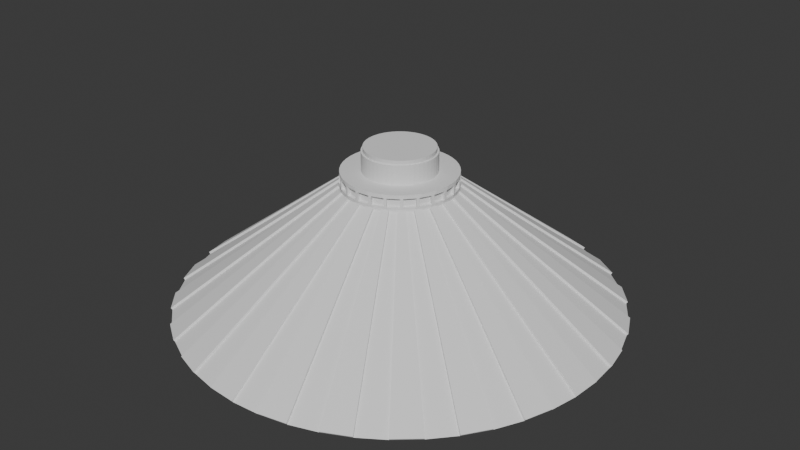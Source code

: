 # Source: baseMonumento.blend  (saved by Blender 4.2.66; exported with 4.5.12 LTS)
import bpy
from mathutils import Matrix  # noqa: F401  (used for matrix-valued properties, if any)

bpy.ops.wm.read_factory_settings(use_empty=True)
scene = bpy.context.scene
scene.name = 'Scene'

# ---- collections
col_collection = bpy.data.collections.new('Collection'); scene.collection.children.link(col_collection)

# ---- world
world_world = bpy.data.worlds.new('World'); scene.world = world_world
world_world.use_nodes = True; world_world.node_tree.nodes.clear()
_N = world_world.node_tree.nodes; _L = world_world.node_tree.links
n0 = _N.new('ShaderNodeOutputWorld'); n0.name = 'World Output'; n0.location = (300, 300)
n1 = _N.new('ShaderNodeBackground'); n1.name = 'Background'; n1.location = (10, 300)
n1.inputs[0].default_value = (0.05088, 0.05088, 0.05088, 1.0)
_L.new(n1.outputs[0], n0.inputs[0])
n0.is_active_output = True
world_world.color = (0.05088, 0.05088, 0.05088)
world_world.sun_shadow_jitter_overblur = 0.0

# ---- meshes
me_cylinder = bpy.data.meshes.new('Cylinder')
me_cylinder.from_pydata([(2.495e-09, 3.919, 0.01959), (0.0, 1.0, 2.211), (0.5116, 3.886, 0.01959), (0.1305, 0.9914, 2.211), (1.014, 3.786, 0.01959), (0.2588, 0.9659, 2.211), (1.5, 3.621, 0.01959), (0.3827, 0.9239, 2.211), (1.96, 3.394, 0.01959), (0.5, 0.866, 2.211), (2.386, 3.109, 0.01959), (0.6088, 0.7934, 2.211), (2.771, 2.771, 0.01959), (0.7071, 0.7071, 2.211), (3.109, 2.386, 0.01959), (0.7934, 0.6088, 2.211), (3.394, 1.96, 0.01959), (0.866, 0.5, 2.211), (3.621, 1.5, 0.01959), (0.9239, 0.3827, 2.211), (3.786, 1.014, 0.01959), (0.9659, 0.2588, 2.211), (3.886, 0.5116, 0.01959), (0.9914, 0.1305, 2.211), (3.919, -4.035e-08, 0.01959), (1.0, 0.0, 2.211), (3.886, -0.5116, 0.01959), (0.9914, -0.1305, 2.211), (3.786, -1.014, 0.01959), (0.9659, -0.2588, 2.211), (3.621, -1.5, 0.01959), (0.9239, -0.3827, 2.211), (3.394, -1.96, 0.01959), (0.866, -0.5, 2.211), (3.109, -2.386, 0.01959), (0.7934, -0.6088, 2.211), (2.771, -2.771, 0.01959), (0.7071, -0.7071, 2.211), (2.386, -3.109, 0.01959), (0.6088, -0.7934, 2.211), (1.96, -3.394, 0.01959), (0.5, -0.866, 2.211), (1.5, -3.621, 0.01959), (0.3827, -0.9239, 2.211), (1.014, -3.786, 0.01959), (0.2588, -0.9659, 2.211), (0.5116, -3.886, 0.01959), (0.1305, -0.9914, 2.211), (2.495e-09, -3.919, 0.01959), (0.0, -1.0, 2.211), (-0.5116, -3.886, 0.01959), (-0.1305, -0.9914, 2.211), (-1.014, -3.786, 0.01959), (-0.2588, -0.9659, 2.211), (-1.5, -3.621, 0.01959), (-0.3827, -0.9239, 2.211), (-1.96, -3.394, 0.01959), (-0.5, -0.866, 2.211), (-2.386, -3.109, 0.01959), (-0.6088, -0.7934, 2.211), (-2.771, -2.771, 0.01959), (-0.7071, -0.7071, 2.211), (-3.109, -2.386, 0.01959), (-0.7934, -0.6088, 2.211), (-3.394, -1.96, 0.01959), (-0.866, -0.5, 2.211), (-3.621, -1.5, 0.01959), (-0.9239, -0.3827, 2.211), (-3.786, -1.014, 0.01959), (-0.9659, -0.2588, 2.211), (-3.886, -0.5116, 0.01959), (-0.9914, -0.1305, 2.211), (-3.919, -4.035e-08, 0.01959), (-1.0, 0.0, 2.211), (-3.886, 0.5116, 0.01959), (-0.9914, 0.1305, 2.211), (-3.786, 1.014, 0.01959), (-0.9659, 0.2588, 2.211), (-3.621, 1.5, 0.01959), (-0.9239, 0.3827, 2.211), (-3.394, 1.96, 0.01959), (-0.866, 0.5, 2.211), (-3.109, 2.386, 0.01959), (-0.7934, 0.6088, 2.211), (-2.771, 2.771, 0.01959), (-0.7071, 0.7071, 2.211), (-2.386, 3.109, 0.01959), (-0.6088, 0.7934, 2.211), (-1.96, 3.394, 0.01959), (-0.5, 0.866, 2.211), (-1.5, 3.621, 0.01959), (-0.3827, 0.9239, 2.211), (-1.014, 3.786, 0.01959), (-0.2588, 0.9659, 2.211), (-0.5116, 3.886, 0.01959), (-0.1305, 0.9914, 2.211), (0.08395, 0.6377, 2.499), (0.0, 0.6432, 2.499), (0.1665, 0.6212, 2.499), (0.2461, 0.5942, 2.499), (0.3216, 0.557, 2.499), (0.3915, 0.5103, 2.499), (0.4548, 0.4548, 2.499), (0.5103, 0.3915, 2.499), (0.557, 0.3216, 2.499), (0.5942, 0.2461, 2.499), (0.6212, 0.1665, 2.499), (0.6377, 0.08395, 2.499), (0.6432, 0.0, 2.499), (0.6377, -0.08395, 2.499), (0.6212, -0.1665, 2.499), (0.5942, -0.2461, 2.499), (0.557, -0.3216, 2.499), (0.5103, -0.3915, 2.499), (0.4548, -0.4548, 2.499), (0.3915, -0.5103, 2.499), (0.3216, -0.557, 2.499), (0.2461, -0.5942, 2.499), (0.1665, -0.6212, 2.499), (0.08395, -0.6377, 2.499), (0.0, -0.6432, 2.499), (-0.08395, -0.6377, 2.499), (-0.1665, -0.6212, 2.499), (-0.2461, -0.5942, 2.499), (-0.3216, -0.557, 2.499), (-0.3915, -0.5103, 2.499), (-0.4548, -0.4548, 2.499), (-0.5103, -0.3915, 2.499), (-0.557, -0.3216, 2.499), (-0.5942, -0.2461, 2.499), (-0.6212, -0.1665, 2.499), (-0.6377, -0.08395, 2.499), (-0.6432, 0.0, 2.499), (-0.6377, 0.08395, 2.499), (-0.6212, 0.1665, 2.499), (-0.5942, 0.2461, 2.499), (-0.557, 0.3216, 2.499), (-0.5103, 0.3915, 2.499), (-0.4548, 0.4548, 2.499), (-0.3915, 0.5103, 2.499), (-0.3216, 0.557, 2.499), (-0.2461, 0.5942, 2.499), (-0.1665, 0.6212, 2.499), (-0.08395, 0.6377, 2.499), (0.1305, 0.9914, 2.499), (0.0, 1.0, 2.499), (0.2588, 0.9659, 2.499), (0.3827, 0.9239, 2.499), (0.5, 0.866, 2.499), (0.6088, 0.7934, 2.499), (0.7071, 0.7071, 2.499), (0.7934, 0.6088, 2.499), (0.866, 0.5, 2.499), (0.9239, 0.3827, 2.499), (0.9659, 0.2588, 2.499), (0.9914, 0.1305, 2.499), (1.0, 0.0, 2.499), (0.9914, -0.1305, 2.499), (0.9659, -0.2588, 2.499), (0.9239, -0.3827, 2.499), (0.866, -0.5, 2.499), (0.7934, -0.6088, 2.499), (0.7071, -0.7071, 2.499), (0.6088, -0.7934, 2.499), (0.5, -0.866, 2.499), (0.3827, -0.9239, 2.499), (0.2588, -0.9659, 2.499), (0.1305, -0.9914, 2.499), (0.0, -1.0, 2.499), (-0.1305, -0.9914, 2.499), (-0.2588, -0.9659, 2.499), (-0.3827, -0.9239, 2.499), (-0.5, -0.866, 2.499), (-0.6088, -0.7934, 2.499), (-0.7071, -0.7071, 2.499), (-0.7934, -0.6088, 2.499), (-0.866, -0.5, 2.499), (-0.9239, -0.3827, 2.499), (-0.9659, -0.2588, 2.499), (-0.9914, -0.1305, 2.499), (-1.0, 0.0, 2.499), (-0.9914, 0.1305, 2.499), (-0.9659, 0.2588, 2.499), (-0.9239, 0.3827, 2.499), (-0.866, 0.5, 2.499), (-0.7934, 0.6088, 2.499), (-0.7071, 0.7071, 2.499), (-0.6088, 0.7934, 2.499), (-0.5, 0.866, 2.499), (-0.3827, 0.9239, 2.499), (-0.2588, 0.9659, 2.499), (-0.1305, 0.9914, 2.499), (0.07987, 0.6067, 2.842), (-2.476e-08, 0.6119, 2.842), (0.1584, 0.5911, 2.842), (0.2342, 0.5653, 2.842), (0.306, 0.5299, 2.842), (0.3725, 0.4855, 2.842), (0.4327, 0.4327, 2.842), (0.4855, 0.3725, 2.842), (0.5299, 0.306, 2.842), (0.5653, 0.2342, 2.842), (0.5911, 0.1584, 2.842), (0.6067, 0.07987, 2.842), (0.6119, 1.166e-10, 2.842), (0.6067, -0.07987, 2.842), (0.5911, -0.1584, 2.842), (0.5653, -0.2342, 2.842), (0.5299, -0.306, 2.842), (0.4855, -0.3725, 2.842), (0.4327, -0.4327, 2.842), (0.3725, -0.4855, 2.842), (0.306, -0.5299, 2.842), (0.2342, -0.5653, 2.842), (0.1584, -0.5911, 2.842), (0.07987, -0.6067, 2.842), (-2.453e-08, -0.6119, 2.842), (-0.07987, -0.6067, 2.842), (-0.1584, -0.5911, 2.842), (-0.2342, -0.5653, 2.842), (-0.306, -0.5299, 2.842), (-0.3725, -0.4855, 2.842), (-0.4327, -0.4327, 2.842), (-0.4855, -0.3725, 2.842), (-0.5299, -0.306, 2.842), (-0.5653, -0.2342, 2.842), (-0.5911, -0.1584, 2.842), (-0.6067, -0.07987, 2.842), (-0.6119, -1.166e-10, 2.842), (-0.6067, 0.07987, 2.842), (-0.5911, 0.1584, 2.842), (-0.5653, 0.2342, 2.842), (-0.5299, 0.306, 2.842), (-0.4855, 0.3725, 2.842), (-0.4327, 0.4327, 2.842), (-0.3725, 0.4855, 2.842), (-0.306, 0.5299, 2.842), (-0.2342, 0.5653, 2.842), (-0.1584, 0.5911, 2.842), (-0.07987, 0.6067, 2.842), (0.001594, 3.944, 0.05199), (0.5132, 3.91, 0.05199), (0.1321, 1.016, 2.243), (0.001594, 1.024, 2.243), (0.2667, 0.989, 2.243), (1.022, 3.809, 0.05199), (1.508, 3.644, 0.05199), (0.3905, 0.947, 2.243), (0.5135, 0.8863, 2.243), (1.973, 3.414, 0.05199), (2.399, 3.13, 0.05199), (0.6223, 0.8136, 2.243), (0.7254, 0.7232, 2.243), (2.79, 2.787, 0.05199), (3.128, 2.402, 0.05199), (0.8117, 0.6248, 2.243), (0.8879, 0.5108, 2.243), (3.416, 1.97, 0.05199), (3.643, 1.511, 0.05199), (0.9457, 0.3935, 2.243), (0.9898, 0.2636, 2.243), (3.81, 1.019, 0.05199), (3.91, 0.5163, 0.05199), (1.015, 0.1353, 2.243), (1.024, -0.001594, 2.243), (3.944, -0.001594, 0.05199), (3.91, -0.5132, 0.05199), (1.016, -0.1321, 2.243), (0.989, -0.2667, 2.243), (3.809, -1.022, 0.05199), (3.644, -1.508, 0.05199), (0.947, -0.3905, 2.243), (0.8863, -0.5135, 2.243), (3.414, -1.973, 0.05199), (3.13, -2.399, 0.05199), (0.8136, -0.6223, 2.243), (0.7232, -0.7254, 2.243), (2.787, -2.79, 0.05199), (2.402, -3.128, 0.05199), (0.6248, -0.8117, 2.243), (0.5108, -0.8879, 2.243), (1.97, -3.416, 0.05199), (1.511, -3.643, 0.05199), (0.3935, -0.9457, 2.243), (0.2636, -0.9898, 2.243), (1.019, -3.81, 0.05199), (0.5163, -3.91, 0.05199), (0.1353, -1.015, 2.243), (-0.001594, -1.024, 2.243), (-0.001594, -3.944, 0.05199), (-0.5132, -3.91, 0.05199), (-0.1321, -1.016, 2.243), (-0.2667, -0.989, 2.243), (-1.022, -3.809, 0.05199), (-1.508, -3.644, 0.05199), (-0.3905, -0.947, 2.243), (-0.5135, -0.8863, 2.243), (-1.973, -3.414, 0.05199), (-2.399, -3.13, 0.05199), (-0.6223, -0.8136, 2.243), (-0.7254, -0.7232, 2.243), (-2.79, -2.787, 0.05199), (-3.128, -2.402, 0.05199), (-0.8117, -0.6248, 2.243), (-0.8879, -0.5108, 2.243), (-3.416, -1.97, 0.05199), (-3.643, -1.511, 0.05199), (-0.9457, -0.3935, 2.243), (-0.9898, -0.2636, 2.243), (-3.81, -1.019, 0.05199), (-3.91, -0.5163, 0.05199), (-1.015, -0.1353, 2.243), (-1.024, 0.001594, 2.243), (-3.944, 0.001594, 0.05199), (-3.91, 0.5132, 0.05199), (-1.016, 0.1321, 2.243), (-0.989, 0.2667, 2.243), (-3.809, 1.022, 0.05199), (-3.644, 1.508, 0.05199), (-0.947, 0.3905, 2.243), (-0.8863, 0.5135, 2.243), (-3.414, 1.973, 0.05199), (-3.13, 2.399, 0.05199), (-0.8136, 0.6223, 2.243), (-0.7232, 0.7254, 2.243), (-2.787, 2.79, 0.05199), (-2.402, 3.128, 0.05199), (-0.6248, 0.8117, 2.243), (-0.5108, 0.8879, 2.243), (-1.97, 3.416, 0.05199), (-1.511, 3.643, 0.05199), (-0.3935, 0.9457, 2.243), (-0.2636, 0.9898, 2.243), (-1.019, 3.81, 0.05199), (-0.5163, 3.91, 0.05199), (-0.1353, 1.015, 2.243), (-0.6802, 0.7377, 2.277), (-0.6802, 0.7377, 2.433), (-0.6426, 0.7707, 2.433), (-0.6426, 0.7707, 2.277), (0.2988, 0.958, 2.277), (0.2988, 0.958, 2.433), (0.3461, 0.9419, 2.433), (0.3461, 0.9419, 2.277), (0.9888, 0.1712, 2.277), (0.9888, 0.1712, 2.433), (1.003, -0.04065, 2.433), (1.003, -0.04065, 2.277), (0.4661, -0.8887, 2.277), (0.4661, -0.8887, 2.433), (0.4213, -0.9108, 2.433), (0.4213, -0.9108, 2.277), (-0.5781, -0.8202, 2.277), (-0.5781, -0.8202, 2.433), (-0.7377, -0.6802, 2.433), (-0.7377, -0.6802, 2.277), (-0.958, 0.2988, 2.277), (-0.958, 0.2988, 2.433), (-0.9419, 0.3461, 2.433), (-0.9419, 0.3461, 2.277), (-0.1712, 0.9888, 2.277), (-0.1712, 0.9888, 2.433), (0.04065, 1.003, 2.433), (0.04065, 1.003, 2.277), (0.7707, 0.6426, 2.277), (0.7707, 0.6426, 2.433), (0.8887, 0.4661, 2.433), (0.8887, 0.4661, 2.277), (0.848, -0.5365, 2.277), (0.848, -0.5365, 2.433), (0.8202, -0.5781, 2.433), (0.8202, -0.5781, 2.277), (-0.09057, -0.9994, 2.277), (-0.09057, -0.9994, 2.433), (-0.2988, -0.958, 2.433), (-0.2988, -0.958, 2.277), (-0.979, -0.2202, 2.277), (-0.979, -0.2202, 2.433), (-0.9888, -0.1712, 2.433), (-0.9888, -0.1712, 2.277), (-0.4661, 0.8887, 2.433), (-0.4661, 0.8887, 2.277), (0.5365, 0.848, 2.433), (0.5365, 0.848, 2.277), (0.9994, -0.09057, 2.433), (0.9994, -0.09057, 2.277), (0.2202, -0.979, 2.433), (0.2202, -0.979, 2.277), (-0.7707, -0.6426, 2.433), (-0.7707, -0.6426, 2.277), (-0.848, 0.5365, 2.433), (-0.848, 0.5365, 2.277), (0.9108, 0.4213, 2.433), (0.9108, 0.4213, 2.277), (0.6802, -0.7377, 2.433), (0.6802, -0.7377, 2.277), (-0.3461, -0.9419, 2.433), (-0.3461, -0.9419, 2.277), (-1.003, 0.04065, 2.433), (-1.003, 0.04065, 2.277), (-0.4213, 0.9108, 2.433), (-0.4213, 0.9108, 2.277), (0.5781, 0.8202, 2.433), (0.5781, 0.8202, 2.277), (0.958, -0.2988, 2.433), (0.958, -0.2988, 2.277), (0.1712, -0.9888, 2.433), (0.1712, -0.9888, 2.277), (0.09057, 0.9994, 2.433), (0.09057, 0.9994, 2.277), (-0.8887, -0.4661, 2.433), (-0.8887, -0.4661, 2.277), (-0.8202, 0.5781, 2.433), (-0.8202, 0.5781, 2.277), (0.979, 0.2202, 2.433), (0.979, 0.2202, 2.277), (0.6426, -0.7707, 2.433), (0.6426, -0.7707, 2.277), (-0.5365, -0.848, 2.433), (-0.5365, -0.848, 2.277), (-0.9994, 0.09057, 2.433), (-0.9994, 0.09057, 2.277), (-0.2202, 0.979, 2.433), (-0.2202, 0.979, 2.277), (0.7377, 0.6802, 2.433), (0.7377, 0.6802, 2.277), (0.9419, -0.3461, 2.433), (0.9419, -0.3461, 2.277), (-0.04065, -1.003, 2.433), (-0.04065, -1.003, 2.277), (-0.9108, -0.4213, 2.433), (-0.9108, -0.4213, 2.277), (-0.6374, 0.7001, 2.277), (-0.6374, 0.7001, 2.433), (-0.6109, 0.7233, 2.433), (-0.6109, 0.7233, 2.277), (0.2876, 0.902, 2.277), (0.2876, 0.902, 2.433), (0.3209, 0.8907, 2.433), (0.3209, 0.8907, 2.277), (0.9319, 0.1674, 2.277), (0.9319, 0.1674, 2.433), (0.9457, -0.04439, 2.433), (0.9457, -0.04439, 2.277), (0.4344, -0.8412, 2.277), (0.4344, -0.8412, 2.433), (0.4029, -0.8568, 2.433), (0.4029, -0.8568, 2.277), (-0.5405, -0.7773, 2.277), (-0.5405, -0.7773, 2.433), (-0.7001, -0.6374, 2.433), (-0.7001, -0.6374, 2.277), (-0.902, 0.2876, 2.277), (-0.902, 0.2876, 2.433), (-0.8907, 0.3209, 2.433), (-0.8907, 0.3209, 2.277), (-0.1674, 0.9319, 2.277), (-0.1674, 0.9319, 2.433), (0.04439, 0.9457, 2.433), (0.04439, 0.9457, 2.277), (0.7233, 0.6109, 2.277), (0.7233, 0.6109, 2.433), (0.8412, 0.4344, 2.433), (0.8412, 0.4344, 2.277), (0.7968, -0.5113, 2.277), (0.7968, -0.5113, 2.433), (0.7773, -0.5405, 2.433), (0.7773, -0.5405, 2.277), (-0.07944, -0.9434, 2.277), (-0.07944, -0.9434, 2.433), (-0.2876, -0.902, 2.433), (-0.2876, -0.902, 2.277), (-0.925, -0.2019, 2.277), (-0.925, -0.2019, 2.433), (-0.9319, -0.1674, 2.433), (-0.9319, -0.1674, 2.277), (-0.4344, 0.8412, 2.433), (-0.4344, 0.8412, 2.277), (0.5113, 0.7968, 2.433), (0.5113, 0.7968, 2.277), (0.9434, -0.07944, 2.433), (0.9434, -0.07944, 2.277), (0.2019, -0.925, 2.433), (0.2019, -0.925, 2.277), (-0.7233, -0.6109, 2.433), (-0.7233, -0.6109, 2.277), (-0.7968, 0.5113, 2.433), (-0.7968, 0.5113, 2.277), (0.8568, 0.4029, 2.433), (0.8568, 0.4029, 2.277), (0.6374, -0.7001, 2.433), (0.6374, -0.7001, 2.277), (-0.3209, -0.8907, 2.433), (-0.3209, -0.8907, 2.277), (-0.9457, 0.04439, 2.433), (-0.9457, 0.04439, 2.277), (-0.4029, 0.8568, 2.433), (-0.4029, 0.8568, 2.277), (0.5405, 0.7773, 2.433), (0.5405, 0.7773, 2.277), (0.902, -0.2876, 2.433), (0.902, -0.2876, 2.277), (0.1674, -0.9319, 2.433), (0.1674, -0.9319, 2.277), (0.07944, 0.9434, 2.433), (0.07944, 0.9434, 2.277), (-0.8412, -0.4344, 2.433), (-0.8412, -0.4344, 2.277), (-0.7773, 0.5405, 2.433), (-0.7773, 0.5405, 2.277), (0.925, 0.2019, 2.433), (0.925, 0.2019, 2.277), (0.6109, -0.7233, 2.433), (0.6109, -0.7233, 2.277), (-0.5113, -0.7968, 2.433), (-0.5113, -0.7968, 2.277), (-0.9434, 0.07944, 2.433), (-0.9434, 0.07944, 2.277), (-0.2019, 0.925, 2.433), (-0.2019, 0.925, 2.277), (0.7001, 0.6374, 2.433), (0.7001, 0.6374, 2.277), (0.8907, -0.3209, 2.433), (0.8907, -0.3209, 2.277), (-0.04439, -0.9457, 2.433), (-0.04439, -0.9457, 2.277), (-0.8568, -0.4029, 2.433), (-0.8568, -0.4029, 2.277), (0.08395, 0.6377, 2.842), (-2.464e-08, 0.6432, 2.842), (0.1665, 0.6212, 2.842), (0.2461, 0.5942, 2.842), (0.3216, 0.557, 2.842), (0.3915, 0.5103, 2.842), (0.4548, 0.4548, 2.842), (0.5103, 0.3915, 2.842), (0.557, 0.3216, 2.842), (0.5942, 0.2461, 2.842), (0.6212, 0.1665, 2.842), (0.6377, 0.08395, 2.842), (0.6432, 0.0, 2.842), (0.6377, -0.08395, 2.842), (0.6212, -0.1665, 2.842), (0.5942, -0.2461, 2.842), (0.557, -0.3216, 2.842), (0.5103, -0.3915, 2.842), (0.4548, -0.4548, 2.842), (0.3915, -0.5103, 2.842), (0.3216, -0.557, 2.842), (0.2461, -0.5942, 2.842), (0.1665, -0.6212, 2.842), (0.08395, -0.6377, 2.842), (-2.464e-08, -0.6432, 2.842), (-0.08395, -0.6377, 2.842), (-0.1665, -0.6212, 2.842), (-0.2461, -0.5942, 2.842), (-0.3216, -0.557, 2.842), (-0.3915, -0.5103, 2.842), (-0.4548, -0.4548, 2.842), (-0.5103, -0.3915, 2.842), (-0.557, -0.3216, 2.842), (-0.5942, -0.2461, 2.842), (-0.6212, -0.1665, 2.842), (-0.6377, -0.08395, 2.842), (-0.6432, 0.0, 2.842), (-0.6377, 0.08395, 2.842), (-0.6212, 0.1665, 2.842), (-0.5942, 0.2461, 2.842), (-0.557, 0.3216, 2.842), (-0.5103, 0.3915, 2.842), (-0.4548, 0.4548, 2.842), (-0.3915, 0.5103, 2.842), (-0.3216, 0.557, 2.842), (-0.2461, 0.5942, 2.842), (-0.1665, 0.6212, 2.842), (-0.08395, 0.6377, 2.842), (0.07987, 0.6067, 2.917), (-1.618e-08, 0.6119, 2.917), (0.1584, 0.5911, 2.917), (0.2342, 0.5653, 2.917), (0.306, 0.5299, 2.917), (0.3725, 0.4855, 2.917), (0.4327, 0.4327, 2.917), (0.4855, 0.3725, 2.917), (0.5299, 0.306, 2.917), (0.5653, 0.2342, 2.917), (0.5911, 0.1584, 2.917), (0.6067, 0.07987, 2.917), (0.6119, 1.166e-10, 2.917), (0.6067, -0.07987, 2.917), (0.5911, -0.1584, 2.917), (0.5653, -0.2342, 2.917), (0.5299, -0.306, 2.917), (0.4855, -0.3725, 2.917), (0.4327, -0.4327, 2.917), (0.3725, -0.4855, 2.917), (0.306, -0.5299, 2.917), (0.2342, -0.5653, 2.917), (0.1584, -0.5911, 2.917), (0.07987, -0.6067, 2.917), (-1.595e-08, -0.6119, 2.917), (-0.07987, -0.6067, 2.917), (-0.1584, -0.5911, 2.917), (-0.2342, -0.5653, 2.917), (-0.306, -0.5299, 2.917), (-0.3725, -0.4855, 2.917), (-0.4327, -0.4327, 2.917), (-0.4855, -0.3725, 2.917), (-0.5299, -0.306, 2.917), (-0.5653, -0.2342, 2.917), (-0.5911, -0.1584, 2.917), (-0.6067, -0.07987, 2.917), (-0.6119, -1.166e-10, 2.917), (-0.6067, 0.07987, 2.917), (-0.5911, 0.1584, 2.917), (-0.5653, 0.2342, 2.917), (-0.5299, 0.306, 2.917), (-0.4855, 0.3725, 2.917), (-0.4327, 0.4327, 2.917), (-0.3725, 0.4855, 2.917), (-0.306, 0.5299, 2.917), (-0.2342, 0.5653, 2.917), (-0.1584, 0.5911, 2.917), (-0.07987, 0.6067, 2.917)], [], [(85, 87, 327, 324), (2, 3, 5, 4), (34, 32, 273, 274), (6, 7, 9, 8), (51, 50, 290, 291), (10, 11, 13, 12), (86, 84, 325, 326), (14, 15, 17, 16), (32, 33, 272, 273), (18, 19, 21, 20), (49, 51, 291, 288), (22, 23, 25, 24), (84, 85, 324, 325), (26, 27, 29, 28), (15, 14, 254, 255), (30, 31, 33, 32), (50, 48, 289, 290), (34, 35, 37, 36), (67, 66, 306, 307), (38, 39, 41, 40), (13, 15, 255, 252), (42, 43, 45, 44), (48, 49, 288, 289), (46, 47, 49, 48), (65, 67, 307, 304), (50, 51, 53, 52), (14, 12, 253, 254), (54, 55, 57, 56), (31, 30, 270, 271), (58, 59, 61, 60), (66, 64, 305, 306), (62, 63, 65, 64), (83, 82, 322, 323), (66, 67, 69, 68), (12, 13, 252, 253), (70, 71, 73, 72), (29, 31, 271, 268), (74, 75, 77, 76), (64, 65, 304, 305), (78, 79, 81, 80), (81, 83, 323, 320), (82, 83, 85, 84), (30, 28, 269, 270), (86, 87, 89, 88), (47, 46, 286, 287), (90, 91, 93, 92), (338, 337, 186, 187), (82, 80, 321, 322), (94, 95, 1, 0), (0, 2, 4, 6, 8, 10, 12, 14, 16, 18, 20, 22, 24, 26, 28, 30, 32, 34, 36, 38, 40, 42, 44, 46, 48, 50, 52, 54, 56, 58, 60, 62, 64, 66, 68, 70, 72, 74, 76, 78, 80, 82, 84, 86, 88, 90, 92, 94), (131, 130, 562, 563), (342, 341, 146, 147), (346, 345, 155, 156), (350, 349, 164, 165), (354, 353, 173, 174), (358, 357, 182, 183), (362, 361, 191, 145), (366, 365, 151, 152), (370, 369, 160, 161), (374, 373, 169, 170), (378, 377, 178, 179), (380, 338, 187, 188), (382, 342, 147, 148), (384, 346, 156, 157), (386, 350, 165, 166), (388, 354, 174, 175), (390, 358, 183, 184), (392, 366, 152, 153), (394, 370, 161, 162), (396, 374, 170, 171), (398, 378, 179, 180), (400, 380, 188, 189), (402, 382, 148, 149), (404, 384, 157, 158), (406, 386, 166, 167), (408, 362, 145, 144), (410, 388, 175, 176), (412, 390, 184, 185), (414, 392, 153, 154), (416, 394, 162, 163), (418, 396, 171, 172), (420, 398, 180, 181), (422, 400, 189, 190), (424, 402, 149, 150), (426, 404, 158, 159), (428, 406, 167, 168), (430, 410, 176, 177), (337, 412, 185, 186), (341, 408, 144, 146), (345, 414, 154, 155), (349, 416, 163, 164), (353, 418, 172, 173), (357, 420, 181, 182), (361, 422, 190, 191), (365, 424, 150, 151), (369, 426, 159, 160), (373, 428, 168, 169), (377, 430, 177, 178), (97, 96, 144, 145), (96, 98, 146, 144), (98, 99, 147, 146), (99, 100, 148, 147), (100, 101, 149, 148), (101, 102, 150, 149), (102, 103, 151, 150), (103, 104, 152, 151), (104, 105, 153, 152), (105, 106, 154, 153), (106, 107, 155, 154), (107, 108, 156, 155), (108, 109, 157, 156), (109, 110, 158, 157), (110, 111, 159, 158), (111, 112, 160, 159), (112, 113, 161, 160), (113, 114, 162, 161), (114, 115, 163, 162), (115, 116, 164, 163), (116, 117, 165, 164), (117, 118, 166, 165), (118, 119, 167, 166), (119, 120, 168, 167), (120, 121, 169, 168), (121, 122, 170, 169), (122, 123, 171, 170), (123, 124, 172, 171), (124, 125, 173, 172), (125, 126, 174, 173), (126, 127, 175, 174), (127, 128, 176, 175), (128, 129, 177, 176), (129, 130, 178, 177), (130, 131, 179, 178), (131, 132, 180, 179), (132, 133, 181, 180), (133, 134, 182, 181), (134, 135, 183, 182), (135, 136, 184, 183), (136, 137, 185, 184), (137, 138, 186, 185), (138, 139, 187, 186), (139, 140, 188, 187), (140, 141, 189, 188), (141, 142, 190, 189), (142, 143, 191, 190), (143, 97, 145, 191), (194, 192, 576, 578), (118, 117, 549, 550), (105, 104, 536, 537), (132, 131, 563, 564), (119, 118, 550, 551), (106, 105, 537, 538), (133, 132, 564, 565), (120, 119, 551, 552), (107, 106, 538, 539), (134, 133, 565, 566), (121, 120, 552, 553), (108, 107, 539, 540), (135, 134, 566, 567), (122, 121, 553, 554), (109, 108, 540, 541), (136, 135, 567, 568), (123, 122, 554, 555), (110, 109, 541, 542), (137, 136, 568, 569), (96, 97, 529, 528), (124, 123, 555, 556), (111, 110, 542, 543), (138, 137, 569, 570), (98, 96, 528, 530), (125, 124, 556, 557), (112, 111, 543, 544), (139, 138, 570, 571), (99, 98, 530, 531), (126, 125, 557, 558), (113, 112, 544, 545), (140, 139, 571, 572), (100, 99, 531, 532), (127, 126, 558, 559), (114, 113, 545, 546), (141, 140, 572, 573), (101, 100, 532, 533), (128, 127, 559, 560), (115, 114, 546, 547), (142, 141, 573, 574), (102, 101, 533, 534), (129, 128, 560, 561), (116, 115, 547, 548), (143, 142, 574, 575), (103, 102, 534, 535), (130, 129, 561, 562), (117, 116, 548, 549), (97, 143, 575, 529), (104, 103, 535, 536), (240, 243, 242, 241), (245, 244, 247, 246), (249, 248, 251, 250), (253, 252, 255, 254), (257, 256, 259, 258), (261, 260, 263, 262), (265, 264, 267, 266), (269, 268, 271, 270), (273, 272, 275, 274), (277, 276, 279, 278), (281, 280, 283, 282), (285, 284, 287, 286), (289, 288, 291, 290), (293, 292, 295, 294), (297, 296, 299, 298), (301, 300, 303, 302), (305, 304, 307, 306), (309, 308, 311, 310), (313, 312, 315, 314), (317, 316, 319, 318), (321, 320, 323, 322), (325, 324, 327, 326), (329, 328, 331, 330), (333, 332, 335, 334), (68, 69, 308, 309), (33, 35, 275, 272), (16, 17, 256, 257), (87, 86, 326, 327), (70, 68, 309, 310), (35, 34, 274, 275), (18, 16, 257, 258), (69, 71, 311, 308), (52, 53, 292, 293), (17, 19, 259, 256), (2, 0, 240, 241), (71, 70, 310, 311), (54, 52, 293, 294), (19, 18, 258, 259), (88, 89, 328, 329), (1, 3, 242, 243), (53, 55, 295, 292), (36, 37, 276, 277), (90, 88, 329, 330), (0, 1, 243, 240), (55, 54, 294, 295), (38, 36, 277, 278), (89, 91, 331, 328), (3, 2, 241, 242), (72, 73, 312, 313), (37, 39, 279, 276), (20, 21, 260, 261), (91, 90, 330, 331), (74, 72, 313, 314), (39, 38, 278, 279), (22, 20, 261, 262), (73, 75, 315, 312), (56, 57, 296, 297), (21, 23, 263, 260), (4, 5, 244, 245), (75, 74, 314, 315), (58, 56, 297, 298), (23, 22, 262, 263), (92, 93, 332, 333), (6, 4, 245, 246), (57, 59, 299, 296), (40, 41, 280, 281), (94, 92, 333, 334), (5, 7, 247, 244), (59, 58, 298, 299), (42, 40, 281, 282), (93, 95, 335, 332), (7, 6, 246, 247), (76, 77, 316, 317), (41, 43, 283, 280), (24, 25, 264, 265), (95, 94, 334, 335), (78, 76, 317, 318), (43, 42, 282, 283), (26, 24, 265, 266), (77, 79, 319, 316), (60, 61, 300, 301), (25, 27, 267, 264), (8, 9, 248, 249), (79, 78, 318, 319), (62, 60, 301, 302), (27, 26, 266, 267), (10, 8, 249, 250), (61, 63, 303, 300), (44, 45, 284, 285), (9, 11, 251, 248), (63, 62, 302, 303), (46, 44, 285, 286), (11, 10, 250, 251), (80, 81, 320, 321), (45, 47, 287, 284), (28, 29, 268, 269), (69, 67, 431, 376), (356, 421, 517, 452), (51, 49, 429, 372), (372, 429, 428, 373), (33, 31, 427, 368), (337, 336, 432, 433), (15, 13, 425, 364), (364, 425, 424, 365), (95, 93, 423, 360), (360, 423, 422, 361), (77, 75, 421, 356), (362, 363, 459, 458), (59, 57, 419, 352), (352, 419, 418, 353), (41, 39, 417, 348), (391, 359, 455, 487), (23, 21, 415, 344), (344, 415, 414, 345), (5, 3, 409, 340), (389, 388, 484, 485), (85, 83, 413, 336), (414, 415, 511, 510), (67, 65, 411, 431), (431, 411, 410, 430), (49, 47, 407, 429), (396, 418, 514, 492), (31, 29, 405, 427), (427, 405, 404, 426), (13, 11, 403, 425), (353, 354, 450, 449), (93, 91, 401, 423), (419, 397, 493, 515), (75, 73, 399, 421), (421, 399, 398, 420), (57, 55, 397, 419), (360, 361, 457, 456), (39, 37, 395, 417), (417, 395, 394, 416), (21, 19, 393, 415), (386, 387, 483, 482), (83, 81, 391, 413), (413, 391, 390, 412), (65, 63, 389, 411), (355, 352, 448, 451), (3, 1, 363, 409), (409, 363, 362, 408), (47, 45, 387, 407), (407, 387, 386, 406), (29, 27, 385, 405), (413, 412, 508, 509), (11, 9, 383, 403), (403, 383, 382, 402), (91, 89, 381, 401), (401, 381, 380, 400), (73, 71, 379, 399), (370, 394, 490, 466), (55, 53, 375, 397), (397, 375, 374, 396), (37, 35, 371, 395), (359, 358, 454, 455), (19, 17, 367, 393), (393, 367, 366, 392), (81, 79, 359, 391), (395, 371, 467, 491), (63, 61, 355, 389), (389, 355, 354, 388), (45, 43, 351, 387), (385, 384, 480, 481), (27, 25, 347, 385), (385, 347, 346, 384), (9, 7, 343, 383), (410, 411, 507, 506), (89, 87, 339, 381), (426, 369, 465, 522), (71, 69, 376, 379), (379, 376, 377, 378), (53, 51, 372, 375), (400, 422, 518, 496), (35, 33, 368, 371), (371, 368, 369, 370), (17, 15, 364, 367), (361, 362, 458, 457), (1, 95, 360, 363), (368, 427, 523, 464), (79, 77, 356, 359), (359, 356, 357, 358), (61, 59, 352, 355), (423, 401, 497, 519), (43, 41, 348, 351), (351, 348, 349, 350), (25, 23, 344, 347), (357, 356, 452, 453), (7, 5, 340, 343), (343, 340, 341, 342), (87, 85, 336, 339), (339, 336, 337, 338), (472, 527, 526, 473), (464, 523, 522, 465), (452, 517, 516, 453), (444, 513, 512, 445), (436, 505, 504, 437), (432, 509, 508, 433), (525, 503, 502, 524), (521, 499, 498, 520), (519, 497, 496, 518), (515, 493, 492, 514), (511, 489, 488, 510), (507, 485, 484, 506), (501, 481, 480, 500), (495, 475, 474, 494), (491, 467, 466, 490), (487, 455, 454, 486), (483, 447, 446, 482), (479, 439, 438, 478), (477, 435, 434, 476), (471, 468, 469, 470), (463, 460, 461, 462), (459, 456, 457, 458), (451, 448, 449, 450), (443, 440, 441, 442), (358, 390, 486, 454), (420, 357, 453, 516), (417, 416, 512, 513), (347, 344, 440, 443), (390, 391, 487, 486), (364, 365, 461, 460), (415, 393, 489, 511), (339, 338, 434, 435), (345, 346, 442, 441), (392, 414, 510, 488), (418, 419, 515, 514), (393, 392, 488, 489), (387, 351, 447, 483), (366, 367, 463, 462), (341, 340, 436, 437), (348, 417, 513, 444), (350, 386, 482, 446), (416, 349, 445, 512), (421, 420, 516, 517), (394, 395, 491, 490), (369, 368, 464, 465), (411, 389, 485, 507), (343, 342, 438, 439), (388, 410, 506, 484), (422, 423, 519, 518), (397, 396, 492, 493), (383, 343, 439, 479), (371, 370, 466, 467), (344, 345, 441, 440), (340, 409, 505, 436), (342, 382, 478, 438), (408, 341, 437, 504), (424, 425, 521, 520), (398, 399, 495, 494), (381, 339, 435, 477), (372, 373, 469, 468), (346, 347, 443, 442), (336, 413, 509, 432), (338, 380, 476, 434), (412, 337, 433, 508), (427, 426, 522, 523), (401, 400, 496, 497), (374, 375, 471, 470), (405, 385, 481, 501), (349, 348, 444, 445), (384, 404, 500, 480), (428, 429, 525, 524), (403, 402, 498, 499), (375, 372, 468, 471), (377, 376, 472, 473), (351, 350, 446, 447), (429, 407, 503, 525), (373, 374, 470, 469), (406, 428, 524, 502), (431, 430, 526, 527), (404, 405, 501, 500), (379, 378, 474, 475), (352, 353, 449, 448), (376, 431, 527, 472), (430, 377, 473, 526), (407, 406, 502, 503), (367, 364, 460, 463), (380, 381, 477, 476), (399, 379, 475, 495), (354, 355, 451, 450), (425, 403, 499, 521), (365, 366, 462, 461), (378, 398, 494, 474), (402, 424, 520, 498), (409, 408, 504, 505), (363, 360, 456, 459), (382, 383, 479, 478), (193, 192, 528, 529), (192, 194, 530, 528), (194, 195, 531, 530), (195, 196, 532, 531), (196, 197, 533, 532), (197, 198, 534, 533), (198, 199, 535, 534), (199, 200, 536, 535), (200, 201, 537, 536), (201, 202, 538, 537), (202, 203, 539, 538), (203, 204, 540, 539), (204, 205, 541, 540), (205, 206, 542, 541), (206, 207, 543, 542), (207, 208, 544, 543), (208, 209, 545, 544), (209, 210, 546, 545), (210, 211, 547, 546), (211, 212, 548, 547), (212, 213, 549, 548), (213, 214, 550, 549), (214, 215, 551, 550), (215, 216, 552, 551), (216, 217, 553, 552), (217, 218, 554, 553), (218, 219, 555, 554), (219, 220, 556, 555), (220, 221, 557, 556), (221, 222, 558, 557), (222, 223, 559, 558), (223, 224, 560, 559), (224, 225, 561, 560), (225, 226, 562, 561), (226, 227, 563, 562), (227, 228, 564, 563), (228, 229, 565, 564), (229, 230, 566, 565), (230, 231, 567, 566), (231, 232, 568, 567), (232, 233, 569, 568), (233, 234, 570, 569), (234, 235, 571, 570), (235, 236, 572, 571), (236, 237, 573, 572), (237, 238, 574, 573), (238, 239, 575, 574), (239, 193, 529, 575), (576, 577, 623, 622, 621, 620, 619, 618, 617, 616, 615, 614, 613, 612, 611, 610, 609, 608, 607, 606, 605, 604, 603, 602, 601, 600, 599, 598, 597, 596, 595, 594, 593, 592, 591, 590, 589, 588, 587, 586, 585, 584, 583, 582, 581, 580, 579, 578), (221, 220, 604, 605), (208, 207, 591, 592), (235, 234, 618, 619), (195, 194, 578, 579), (222, 221, 605, 606), (209, 208, 592, 593), (236, 235, 619, 620), (196, 195, 579, 580), (223, 222, 606, 607), (210, 209, 593, 594), (237, 236, 620, 621), (197, 196, 580, 581), (224, 223, 607, 608), (211, 210, 594, 595), (238, 237, 621, 622), (198, 197, 581, 582), (225, 224, 608, 609), (212, 211, 595, 596), (239, 238, 622, 623), (199, 198, 582, 583), (226, 225, 609, 610), (213, 212, 596, 597), (193, 239, 623, 577), (200, 199, 583, 584), (227, 226, 610, 611), (214, 213, 597, 598), (201, 200, 584, 585), (228, 227, 611, 612), (215, 214, 598, 599), (202, 201, 585, 586), (229, 228, 612, 613), (216, 215, 599, 600), (203, 202, 586, 587), (230, 229, 613, 614), (217, 216, 600, 601), (204, 203, 587, 588), (231, 230, 614, 615), (218, 217, 601, 602), (205, 204, 588, 589), (232, 231, 615, 616), (219, 218, 602, 603), (206, 205, 589, 590), (233, 232, 616, 617), (192, 193, 577, 576), (220, 219, 603, 604), (207, 206, 590, 591), (234, 233, 617, 618)])
_uv = me_cylinder.uv_layers.new(name='UVMap')
_uv.uv.foreach_set('vector', [0.125, 1.0, 0.1042, 1.0, 0.1042, 1.0, 0.125, 1.0, 0.9792, 0.5, 0.9792, 1.0, 0.9583, 1.0, 0.9583, 0.5, 0.9404, 0.1039, 0.9578, 0.13, 0.9578, 0.13, 0.9404, 0.1039, 0.9375, 0.5, 0.9375, 1.0, 0.9167, 1.0, 0.9167, 0.5, 0.4792, 1.0, 0.4792, 0.5, 0.4792, 0.5, 0.4792, 1.0, 0.8958, 0.5, 0.8958, 1.0, 0.875, 1.0, 0.875, 0.5, 0.6039, 0.4404, 0.5803, 0.4197, 0.5803, 0.4197, 0.6039, 0.4404, 0.8542, 0.5, 0.8542, 1.0, 0.8333, 1.0, 0.8333, 0.5, 0.6667, 0.5, 0.6667, 1.0, 0.6667, 1.0, 0.6667, 0.5, 0.8125, 0.5, 0.8125, 1.0, 0.7917, 1.0, 0.7917, 0.5, 0.5, 1.0, 0.4792, 1.0, 0.4792, 1.0, 0.5, 1.0, 0.7708, 0.5, 0.7708, 1.0, 0.75, 1.0, 0.75, 0.5, 0.125, 0.5, 0.125, 1.0, 0.125, 1.0, 0.125, 0.5, 0.7292, 0.5, 0.7292, 1.0, 0.7083, 1.0, 0.7083, 0.5, 0.8542, 1.0, 0.8542, 0.5, 0.8542, 0.5, 0.8542, 1.0, 0.6875, 0.5, 0.6875, 1.0, 0.6667, 1.0, 0.6667, 0.5, 0.7187, 0.01205, 0.75, 0.01, 0.75, 0.01, 0.7187, 0.01205, 0.6458, 0.5, 0.6458, 1.0, 0.625, 1.0, 0.625, 0.5, 0.3125, 1.0, 0.3125, 0.5, 0.3125, 0.5, 0.3125, 1.0, 0.6042, 0.5, 0.6042, 1.0, 0.5833, 1.0, 0.5833, 0.5, 0.875, 1.0, 0.8542, 1.0, 0.8542, 1.0, 0.875, 1.0, 0.5625, 0.5, 0.5625, 1.0, 0.5417, 1.0, 0.5417, 0.5, 0.5, 0.5, 0.5, 1.0, 0.5, 1.0, 0.5, 0.5, 0.5208, 0.5, 0.5208, 1.0, 0.5, 1.0, 0.5, 0.5, 0.3333, 1.0, 0.3125, 1.0, 0.3125, 1.0, 0.3333, 1.0, 0.4792, 0.5, 0.4792, 1.0, 0.4583, 1.0, 0.4583, 0.5, 0.9404, 0.3961, 0.9197, 0.4197, 0.9197, 0.4197, 0.9404, 0.3961, 0.4375, 0.5, 0.4375, 1.0, 0.4167, 1.0, 0.4167, 0.5, 0.6875, 1.0, 0.6875, 0.5, 0.6875, 0.5, 0.6875, 1.0, 0.3958, 0.5, 0.3958, 1.0, 0.375, 1.0, 0.375, 0.5, 0.5283, 0.1582, 0.5422, 0.13, 0.5422, 0.13, 0.5283, 0.1582, 0.3542, 0.5, 0.3542, 1.0, 0.3333, 1.0, 0.3333, 0.5, 0.1458, 1.0, 0.1458, 0.5, 0.1458, 0.5, 0.1458, 1.0, 0.3125, 0.5, 0.3125, 1.0, 0.2917, 1.0, 0.2917, 0.5, 0.875, 0.5, 0.875, 1.0, 0.875, 1.0, 0.875, 0.5, 0.2708, 0.5, 0.2708, 1.0, 0.25, 1.0, 0.25, 0.5, 0.7083, 1.0, 0.6875, 1.0, 0.6875, 1.0, 0.7083, 1.0, 0.2292, 0.5, 0.2292, 1.0, 0.2083, 1.0, 0.2083, 0.5, 0.3333, 0.5, 0.3333, 1.0, 0.3333, 1.0, 0.3333, 0.5, 0.1875, 0.5, 0.1875, 1.0, 0.1667, 1.0, 0.1667, 0.5, 0.1667, 1.0, 0.1458, 1.0, 0.1458, 1.0, 0.1667, 1.0, 0.1458, 0.5, 0.1458, 1.0, 0.125, 1.0, 0.125, 0.5, 0.9717, 0.1582, 0.9818, 0.1879, 0.9818, 0.1879, 0.9717, 0.1582, 0.1042, 0.5, 0.1042, 1.0, 0.08333, 1.0, 0.08333, 0.5, 0.5208, 1.0, 0.5208, 0.5, 0.5208, 0.5, 0.5208, 1.0, 0.0625, 0.5, 0.0625, 1.0, 0.04167, 1.0, 0.04167, 0.5, 0.1042, 1.0, 0.125, 1.0, 0.125, 1.0, 0.1042, 1.0, 0.5596, 0.3961, 0.5422, 0.37, 0.5422, 0.37, 0.5596, 0.3961, 0.02083, 0.5, 0.02083, 1.0, 3.763e-07, 1.0, 3.763e-07, 0.5, 0.75, 0.49, 0.7813, 0.4879, 0.8121, 0.4818, 0.8418, 0.4717, 0.87, 0.4578, 0.8961, 0.4404, 0.9197, 0.4197, 0.9404, 0.3961, 0.9578, 0.37, 0.9717, 0.3418, 0.9818, 0.3121, 0.9879, 0.2813, 0.99, 0.25, 0.9879, 0.2187, 0.9818, 0.1879, 0.9717, 0.1582, 0.9578, 0.13, 0.9404, 0.1039, 0.9197, 0.08029, 0.8961, 0.0596, 0.87, 0.04215, 0.8418, 0.02827, 0.8121, 0.01818, 0.7813, 0.01205, 0.75, 0.01, 0.7187, 0.01205, 0.6879, 0.01818, 0.6582, 0.02827, 0.63, 0.04215, 0.6039, 0.0596, 0.5803, 0.08029, 0.5596, 0.1039, 0.5422, 0.13, 0.5283, 0.1582, 0.5182, 0.1879, 0.5121, 0.2187, 0.51, 0.25, 0.5121, 0.2813, 0.5182, 0.3121, 0.5283, 0.3418, 0.5422, 0.37, 0.5596, 0.3961, 0.5803, 0.4197, 0.6039, 0.4404, 0.63, 0.4578, 0.6582, 0.4717, 0.6879, 0.4818, 0.7187, 0.4879, 0.09696, 0.2299, 0.1009, 0.21, 0.1009, 0.21, 0.09696, 0.2299, 0.9375, 1.0, 0.9583, 1.0, 0.9583, 1.0, 0.9375, 1.0, 0.75, 1.0, 0.7708, 1.0, 0.7708, 1.0, 0.75, 1.0, 0.5625, 1.0, 0.5833, 1.0, 0.5833, 1.0, 0.5625, 1.0, 0.375, 1.0, 0.3958, 1.0, 0.3958, 1.0, 0.375, 1.0, 0.1875, 1.0, 0.2083, 1.0, 0.2083, 1.0, 0.1875, 1.0, 3.763e-07, 1.0, 0.02083, 1.0, 0.02083, 1.0, 3.763e-07, 1.0, 0.8333, 1.0, 0.8542, 1.0, 0.8542, 1.0, 0.8333, 1.0, 0.6458, 1.0, 0.6667, 1.0, 0.6667, 1.0, 0.6458, 1.0, 0.4583, 1.0, 0.4792, 1.0, 0.4792, 1.0, 0.4583, 1.0, 0.2708, 1.0, 0.2917, 1.0, 0.2917, 1.0, 0.2708, 1.0, 0.08333, 1.0, 0.1042, 1.0, 0.1042, 1.0, 0.08333, 1.0, 0.9167, 1.0, 0.9375, 1.0, 0.9375, 1.0, 0.9167, 1.0, 0.7292, 1.0, 0.75, 1.0, 0.75, 1.0, 0.7292, 1.0, 0.5417, 1.0, 0.5625, 1.0, 0.5625, 1.0, 0.5417, 1.0, 0.3542, 1.0, 0.375, 1.0, 0.375, 1.0, 0.3542, 1.0, 0.1667, 1.0, 0.1875, 1.0, 0.1875, 1.0, 0.1667, 1.0, 0.8125, 1.0, 0.8333, 1.0, 0.8333, 1.0, 0.8125, 1.0, 0.625, 1.0, 0.6458, 1.0, 0.6458, 1.0, 0.625, 1.0, 0.4375, 1.0, 0.4583, 1.0, 0.4583, 1.0, 0.4375, 1.0, 0.25, 1.0, 0.2708, 1.0, 0.2708, 1.0, 0.25, 1.0, 0.0625, 1.0, 0.08333, 1.0, 0.08333, 1.0, 0.0625, 1.0, 0.8958, 1.0, 0.9167, 1.0, 0.9167, 1.0, 0.8958, 1.0, 0.7083, 1.0, 0.7292, 1.0, 0.7292, 1.0, 0.7083, 1.0, 0.5208, 1.0, 0.5417, 1.0, 0.5417, 1.0, 0.5208, 1.0, 0.9792, 1.0, 1.0, 1.0, 1.0, 1.0, 0.9792, 1.0, 0.3333, 1.0, 0.3542, 1.0, 0.3542, 1.0, 0.3333, 1.0, 0.1458, 1.0, 0.1667, 1.0, 0.1667, 1.0, 0.1458, 1.0, 0.7917, 1.0, 0.8125, 1.0, 0.8125, 1.0, 0.7917, 1.0, 0.6042, 1.0, 0.625, 1.0, 0.625, 1.0, 0.6042, 1.0, 0.4167, 1.0, 0.4375, 1.0, 0.4375, 1.0, 0.4167, 1.0, 0.2292, 1.0, 0.25, 1.0, 0.25, 1.0, 0.2292, 1.0, 0.04167, 1.0, 0.0625, 1.0, 0.0625, 1.0, 0.04167, 1.0, 0.875, 1.0, 0.8958, 1.0, 0.8958, 1.0, 0.875, 1.0, 0.6875, 1.0, 0.7083, 1.0, 0.7083, 1.0, 0.6875, 1.0, 0.5, 1.0, 0.5208, 1.0, 0.5208, 1.0, 0.5, 1.0, 0.3125, 1.0, 0.3333, 1.0, 0.3333, 1.0, 0.3125, 1.0, 0.125, 1.0, 0.1458, 1.0, 0.1458, 1.0, 0.125, 1.0, 0.9583, 1.0, 0.9792, 1.0, 0.9792, 1.0, 0.9583, 1.0, 0.7708, 1.0, 0.7917, 1.0, 0.7917, 1.0, 0.7708, 1.0, 0.5833, 1.0, 0.6042, 1.0, 0.6042, 1.0, 0.5833, 1.0, 0.3958, 1.0, 0.4167, 1.0, 0.4167, 1.0, 0.3958, 1.0, 0.2083, 1.0, 0.2292, 1.0, 0.2292, 1.0, 0.2083, 1.0, 0.02083, 1.0, 0.04167, 1.0, 0.04167, 1.0, 0.02083, 1.0, 0.8542, 1.0, 0.875, 1.0, 0.875, 1.0, 0.8542, 1.0, 0.6667, 1.0, 0.6875, 1.0, 0.6875, 1.0, 0.6667, 1.0, 0.4792, 1.0, 0.5, 1.0, 0.5, 1.0, 0.4792, 1.0, 0.2917, 1.0, 0.3125, 1.0, 0.3125, 1.0, 0.2917, 1.0, 0.25, 0.4044, 0.2701, 0.403, 0.2813, 0.4879, 0.25, 0.49, 0.2701, 0.403, 0.29, 0.3991, 0.3121, 0.4818, 0.2813, 0.4879, 0.29, 0.3991, 0.3091, 0.3926, 0.3418, 0.4717, 0.3121, 0.4818, 0.3091, 0.3926, 0.3272, 0.3837, 0.37, 0.4578, 0.3418, 0.4717, 0.3272, 0.3837, 0.344, 0.3725, 0.3961, 0.4404, 0.37, 0.4578, 0.344, 0.3725, 0.3591, 0.3591, 0.4197, 0.4197, 0.3961, 0.4404, 0.3591, 0.3591, 0.3725, 0.344, 0.4404, 0.3961, 0.4197, 0.4197, 0.3725, 0.344, 0.3837, 0.3272, 0.4578, 0.37, 0.4404, 0.3961, 0.3837, 0.3272, 0.3926, 0.3091, 0.4717, 0.3418, 0.4578, 0.37, 0.3926, 0.3091, 0.3991, 0.29, 0.4818, 0.3121, 0.4717, 0.3418, 0.3991, 0.29, 0.403, 0.2701, 0.4879, 0.2813, 0.4818, 0.3121, 0.403, 0.2701, 0.4044, 0.25, 0.49, 0.25, 0.4879, 0.2813, 0.4044, 0.25, 0.403, 0.2299, 0.4879, 0.2187, 0.49, 0.25, 0.403, 0.2299, 0.3991, 0.21, 0.4818, 0.1879, 0.4879, 0.2187, 0.3991, 0.21, 0.3926, 0.1909, 0.4717, 0.1582, 0.4818, 0.1879, 0.3926, 0.1909, 0.3837, 0.1728, 0.4578, 0.13, 0.4717, 0.1582, 0.3837, 0.1728, 0.3725, 0.156, 0.4404, 0.1039, 0.4578, 0.13, 0.3725, 0.156, 0.3591, 0.1409, 0.4197, 0.08029, 0.4404, 0.1039, 0.3591, 0.1409, 0.344, 0.1275, 0.3961, 0.0596, 0.4197, 0.08029, 0.344, 0.1275, 0.3272, 0.1163, 0.37, 0.04215, 0.3961, 0.0596, 0.3272, 0.1163, 0.3091, 0.1074, 0.3418, 0.02827, 0.37, 0.04215, 0.3091, 0.1074, 0.29, 0.1009, 0.3121, 0.01818, 0.3418, 0.02827, 0.29, 0.1009, 0.2701, 0.09696, 0.2813, 0.01205, 0.3121, 0.01818, 0.2701, 0.09696, 0.25, 0.09564, 0.25, 0.01, 0.2813, 0.01205, 0.25, 0.09564, 0.2299, 0.09696, 0.2187, 0.01205, 0.25, 0.01, 0.2299, 0.09696, 0.21, 0.1009, 0.1879, 0.01818, 0.2187, 0.01205, 0.21, 0.1009, 0.1909, 0.1074, 0.1582, 0.02827, 0.1879, 0.01818, 0.1909, 0.1074, 0.1728, 0.1163, 0.13, 0.04215, 0.1582, 0.02827, 0.1728, 0.1163, 0.156, 0.1275, 0.1039, 0.0596, 0.13, 0.04215, 0.156, 0.1275, 0.1409, 0.1409, 0.08029, 0.08029, 0.1039, 0.0596, 0.1409, 0.1409, 0.1275, 0.156, 0.0596, 0.1039, 0.08029, 0.08029, 0.1275, 0.156, 0.1163, 0.1728, 0.04215, 0.13, 0.0596, 0.1039, 0.1163, 0.1728, 0.1074, 0.1909, 0.02827, 0.1582, 0.04215, 0.13, 0.1074, 0.1909, 0.1009, 0.21, 0.01818, 0.1879, 0.02827, 0.1582, 0.1009, 0.21, 0.09696, 0.2299, 0.01205, 0.2187, 0.01818, 0.1879, 0.09696, 0.2299, 0.09564, 0.25, 0.01, 0.25, 0.01205, 0.2187, 0.09564, 0.25, 0.09696, 0.2701, 0.01205, 0.2813, 0.01, 0.25, 0.09696, 0.2701, 0.1009, 0.29, 0.01818, 0.3121, 0.01205, 0.2813, 0.1009, 0.29, 0.1074, 0.3091, 0.02827, 0.3418, 0.01818, 0.3121, 0.1074, 0.3091, 0.1163, 0.3272, 0.04215, 0.37, 0.02827, 0.3418, 0.1163, 0.3272, 0.1275, 0.344, 0.0596, 0.3961, 0.04215, 0.37, 0.1275, 0.344, 0.1409, 0.3591, 0.08029, 0.4197, 0.0596, 0.3961, 0.1409, 0.3591, 0.156, 0.3725, 0.1039, 0.4404, 0.08029, 0.4197, 0.156, 0.3725, 0.1728, 0.3837, 0.13, 0.4578, 0.1039, 0.4404, 0.1728, 0.3837, 0.1909, 0.3926, 0.1582, 0.4717, 0.13, 0.4578, 0.1909, 0.3926, 0.21, 0.3991, 0.1879, 0.4818, 0.1582, 0.4717, 0.21, 0.3991, 0.2299, 0.403, 0.2187, 0.4879, 0.1879, 0.4818, 0.2299, 0.403, 0.25, 0.4044, 0.25, 0.49, 0.2187, 0.4879, 0.288, 0.3919, 0.2692, 0.3956, 0.2692, 0.3956, 0.288, 0.3919, 0.29, 0.1009, 0.3091, 0.1074, 0.3091, 0.1074, 0.29, 0.1009, 0.3926, 0.3091, 0.3837, 0.3272, 0.3837, 0.3272, 0.3926, 0.3091, 0.09564, 0.25, 0.09696, 0.2299, 0.09696, 0.2299, 0.09564, 0.25, 0.2701, 0.09696, 0.29, 0.1009, 0.29, 0.1009, 0.2701, 0.09696, 0.3991, 0.29, 0.3926, 0.3091, 0.3926, 0.3091, 0.3991, 0.29, 0.09696, 0.2701, 0.09564, 0.25, 0.09564, 0.25, 0.09696, 0.2701, 0.25, 0.09564, 0.2701, 0.09696, 0.2701, 0.09696, 0.25, 0.09564, 0.403, 0.2701, 0.3991, 0.29, 0.3991, 0.29, 0.403, 0.2701, 0.1009, 0.29, 0.09696, 0.2701, 0.09696, 0.2701, 0.1009, 0.29, 0.2299, 0.09696, 0.25, 0.09564, 0.25, 0.09564, 0.2299, 0.09696, 0.4044, 0.25, 0.403, 0.2701, 0.403, 0.2701, 0.4044, 0.25, 0.1074, 0.3091, 0.1009, 0.29, 0.1009, 0.29, 0.1074, 0.3091, 0.21, 0.1009, 0.2299, 0.09696, 0.2299, 0.09696, 0.21, 0.1009, 0.403, 0.2299, 0.4044, 0.25, 0.4044, 0.25, 0.403, 0.2299, 0.1163, 0.3272, 0.1074, 0.3091, 0.1074, 0.3091, 0.1163, 0.3272, 0.1909, 0.1074, 0.21, 0.1009, 0.21, 0.1009, 0.1909, 0.1074, 0.3991, 0.21, 0.403, 0.2299, 0.403, 0.2299, 0.3991, 0.21, 0.1275, 0.344, 0.1163, 0.3272, 0.1163, 0.3272, 0.1275, 0.344, 0.2701, 0.403, 0.25, 0.4044, 0.25, 0.4044, 0.2701, 0.403, 0.1728, 0.1163, 0.1909, 0.1074, 0.1909, 0.1074, 0.1728, 0.1163, 0.3926, 0.1909, 0.3991, 0.21, 0.3991, 0.21, 0.3926, 0.1909, 0.1409, 0.3591, 0.1275, 0.344, 0.1275, 0.344, 0.1409, 0.3591, 0.29, 0.3991, 0.2701, 0.403, 0.2701, 0.403, 0.29, 0.3991, 0.156, 0.1275, 0.1728, 0.1163, 0.1728, 0.1163, 0.156, 0.1275, 0.3837, 0.1728, 0.3926, 0.1909, 0.3926, 0.1909, 0.3837, 0.1728, 0.156, 0.3725, 0.1409, 0.3591, 0.1409, 0.3591, 0.156, 0.3725, 0.3091, 0.3926, 0.29, 0.3991, 0.29, 0.3991, 0.3091, 0.3926, 0.1409, 0.1409, 0.156, 0.1275, 0.156, 0.1275, 0.1409, 0.1409, 0.3725, 0.156, 0.3837, 0.1728, 0.3837, 0.1728, 0.3725, 0.156, 0.1728, 0.3837, 0.156, 0.3725, 0.156, 0.3725, 0.1728, 0.3837, 0.3272, 0.3837, 0.3091, 0.3926, 0.3091, 0.3926, 0.3272, 0.3837, 0.1275, 0.156, 0.1409, 0.1409, 0.1409, 0.1409, 0.1275, 0.156, 0.3591, 0.1409, 0.3725, 0.156, 0.3725, 0.156, 0.3591, 0.1409, 0.1909, 0.3926, 0.1728, 0.3837, 0.1728, 0.3837, 0.1909, 0.3926, 0.344, 0.3725, 0.3272, 0.3837, 0.3272, 0.3837, 0.344, 0.3725, 0.1163, 0.1728, 0.1275, 0.156, 0.1275, 0.156, 0.1163, 0.1728, 0.344, 0.1275, 0.3591, 0.1409, 0.3591, 0.1409, 0.344, 0.1275, 0.21, 0.3991, 0.1909, 0.3926, 0.1909, 0.3926, 0.21, 0.3991, 0.3591, 0.3591, 0.344, 0.3725, 0.344, 0.3725, 0.3591, 0.3591, 0.1074, 0.1909, 0.1163, 0.1728, 0.1163, 0.1728, 0.1074, 0.1909, 0.3272, 0.1163, 0.344, 0.1275, 0.344, 0.1275, 0.3272, 0.1163, 0.2299, 0.403, 0.21, 0.3991, 0.21, 0.3991, 0.2299, 0.403, 0.3725, 0.344, 0.3591, 0.3591, 0.3591, 0.3591, 0.3725, 0.344, 0.1009, 0.21, 0.1074, 0.1909, 0.1074, 0.1909, 0.1009, 0.21, 0.3091, 0.1074, 0.3272, 0.1163, 0.3272, 0.1163, 0.3091, 0.1074, 0.25, 0.4044, 0.2299, 0.403, 0.2299, 0.403, 0.25, 0.4044, 0.3837, 0.3272, 0.3725, 0.344, 0.3725, 0.344, 0.3837, 0.3272, 1.0, 0.5, 1.0, 1.0, 0.9792, 1.0, 0.9792, 0.5, 0.9583, 0.5, 0.9583, 1.0, 0.9375, 1.0, 0.9375, 0.5, 0.9167, 0.5, 0.9167, 1.0, 0.8958, 1.0, 0.8958, 0.5, 0.875, 0.5, 0.875, 1.0, 0.8542, 1.0, 0.8542, 0.5, 0.8333, 0.5, 0.8333, 1.0, 0.8125, 1.0, 0.8125, 0.5, 0.7917, 0.5, 0.7917, 1.0, 0.7708, 1.0, 0.7708, 0.5, 0.75, 0.5, 0.75, 1.0, 0.7292, 1.0, 0.7292, 0.5, 0.7083, 0.5, 0.7083, 1.0, 0.6875, 1.0, 0.6875, 0.5, 0.6667, 0.5, 0.6667, 1.0, 0.6458, 1.0, 0.6458, 0.5, 0.625, 0.5, 0.625, 1.0, 0.6042, 1.0, 0.6042, 0.5, 0.5833, 0.5, 0.5833, 1.0, 0.5625, 1.0, 0.5625, 0.5, 0.5417, 0.5, 0.5417, 1.0, 0.5208, 1.0, 0.5208, 0.5, 0.5, 0.5, 0.5, 1.0, 0.4792, 1.0, 0.4792, 0.5, 0.4583, 0.5, 0.4583, 1.0, 0.4375, 1.0, 0.4375, 0.5, 0.4167, 0.5, 0.4167, 1.0, 0.3958, 1.0, 0.3958, 0.5, 0.375, 0.5, 0.375, 1.0, 0.3542, 1.0, 0.3542, 0.5, 0.3333, 0.5, 0.3333, 1.0, 0.3125, 1.0, 0.3125, 0.5, 0.2917, 0.5, 0.2917, 1.0, 0.2708, 1.0, 0.2708, 0.5, 0.25, 0.5, 0.25, 1.0, 0.2292, 1.0, 0.2292, 0.5, 0.2083, 0.5, 0.2083, 1.0, 0.1875, 1.0, 0.1875, 0.5, 0.1667, 0.5, 0.1667, 1.0, 0.1458, 1.0, 0.1458, 0.5, 0.125, 0.5, 0.125, 1.0, 0.1042, 1.0, 0.1042, 0.5, 0.08333, 0.5, 0.08333, 1.0, 0.0625, 1.0, 0.0625, 0.5, 0.04167, 0.5, 0.04167, 1.0, 0.02083, 1.0, 0.02083, 0.5, 0.2917, 0.5, 0.2917, 1.0, 0.2917, 1.0, 0.2917, 0.5, 0.6667, 1.0, 0.6458, 1.0, 0.6458, 1.0, 0.6667, 1.0, 0.8333, 0.5, 0.8333, 1.0, 0.8333, 1.0, 0.8333, 0.5, 0.1042, 1.0, 0.1042, 0.5, 0.1042, 0.5, 0.1042, 1.0, 0.5121, 0.2187, 0.5182, 0.1879, 0.5182, 0.1879, 0.5121, 0.2187, 0.6458, 1.0, 0.6458, 0.5, 0.6458, 0.5, 0.6458, 1.0, 0.9717, 0.3418, 0.9578, 0.37, 0.9578, 0.37, 0.9717, 0.3418, 0.2917, 1.0, 0.2708, 1.0, 0.2708, 1.0, 0.2917, 1.0, 0.4583, 0.5, 0.4583, 1.0, 0.4583, 1.0, 0.4583, 0.5, 0.8333, 1.0, 0.8125, 1.0, 0.8125, 1.0, 0.8333, 1.0, 0.7813, 0.4879, 0.75, 0.49, 0.75, 0.49, 0.7813, 0.4879, 0.2708, 1.0, 0.2708, 0.5, 0.2708, 0.5, 0.2708, 1.0, 0.6582, 0.02827, 0.6879, 0.01818, 0.6879, 0.01818, 0.6582, 0.02827, 0.8125, 1.0, 0.8125, 0.5, 0.8125, 0.5, 0.8125, 1.0, 0.08333, 0.5, 0.08333, 1.0, 0.08333, 1.0, 0.08333, 0.5, 1.0, 1.0, 0.9792, 1.0, 0.9792, 1.0, 1.0, 1.0, 0.4583, 1.0, 0.4375, 1.0, 0.4375, 1.0, 0.4583, 1.0, 0.625, 0.5, 0.625, 1.0, 0.625, 1.0, 0.625, 0.5, 0.6582, 0.4717, 0.63, 0.4578, 0.63, 0.4578, 0.6582, 0.4717, 3.763e-07, 0.5, 3.763e-07, 1.0, 3.763e-07, 1.0, 3.763e-07, 0.5, 0.4375, 1.0, 0.4375, 0.5, 0.4375, 0.5, 0.4375, 1.0, 0.8961, 0.0596, 0.9197, 0.08029, 0.9197, 0.08029, 0.8961, 0.0596, 0.08333, 1.0, 0.0625, 1.0, 0.0625, 1.0, 0.08333, 1.0, 0.9792, 1.0, 0.9792, 0.5, 0.9792, 0.5, 0.9792, 1.0, 0.25, 0.5, 0.25, 1.0, 0.25, 1.0, 0.25, 0.5, 0.625, 1.0, 0.6042, 1.0, 0.6042, 1.0, 0.625, 1.0, 0.7917, 0.5, 0.7917, 1.0, 0.7917, 1.0, 0.7917, 0.5, 0.0625, 1.0, 0.0625, 0.5, 0.0625, 0.5, 0.0625, 1.0, 0.5121, 0.2813, 0.51, 0.25, 0.51, 0.25, 0.5121, 0.2813, 0.6042, 1.0, 0.6042, 0.5, 0.6042, 0.5, 0.6042, 1.0, 0.9879, 0.2813, 0.9818, 0.3121, 0.9818, 0.3121, 0.9879, 0.2813, 0.25, 1.0, 0.2292, 1.0, 0.2292, 1.0, 0.25, 1.0, 0.4167, 0.5, 0.4167, 1.0, 0.4167, 1.0, 0.4167, 0.5, 0.7917, 1.0, 0.7708, 1.0, 0.7708, 1.0, 0.7917, 1.0, 0.9583, 0.5, 0.9583, 1.0, 0.9583, 1.0, 0.9583, 0.5, 0.2292, 1.0, 0.2292, 0.5, 0.2292, 0.5, 0.2292, 1.0, 0.6039, 0.0596, 0.63, 0.04215, 0.63, 0.04215, 0.6039, 0.0596, 0.7708, 1.0, 0.7708, 0.5, 0.7708, 0.5, 0.7708, 1.0, 0.04167, 0.5, 0.04167, 1.0, 0.04167, 1.0, 0.04167, 0.5, 0.8418, 0.4717, 0.8121, 0.4818, 0.8121, 0.4818, 0.8418, 0.4717, 0.4167, 1.0, 0.3958, 1.0, 0.3958, 1.0, 0.4167, 1.0, 0.5833, 0.5, 0.5833, 1.0, 0.5833, 1.0, 0.5833, 0.5, 0.7187, 0.4879, 0.6879, 0.4818, 0.6879, 0.4818, 0.7187, 0.4879, 0.9583, 1.0, 0.9375, 1.0, 0.9375, 1.0, 0.9583, 1.0, 0.3958, 1.0, 0.3958, 0.5, 0.3958, 0.5, 0.3958, 1.0, 0.8418, 0.02827, 0.87, 0.04215, 0.87, 0.04215, 0.8418, 0.02827, 0.04167, 1.0, 0.02083, 1.0, 0.02083, 1.0, 0.04167, 1.0, 0.9375, 1.0, 0.9375, 0.5, 0.9375, 0.5, 0.9375, 1.0, 0.2083, 0.5, 0.2083, 1.0, 0.2083, 1.0, 0.2083, 0.5, 0.5833, 1.0, 0.5625, 1.0, 0.5625, 1.0, 0.5833, 1.0, 0.75, 0.5, 0.75, 1.0, 0.75, 1.0, 0.75, 0.5, 0.02083, 1.0, 0.02083, 0.5, 0.02083, 0.5, 0.02083, 1.0, 0.5283, 0.3418, 0.5182, 0.3121, 0.5182, 0.3121, 0.5283, 0.3418, 0.5625, 1.0, 0.5625, 0.5, 0.5625, 0.5, 0.5625, 1.0, 0.9879, 0.2187, 0.99, 0.25, 0.99, 0.25, 0.9879, 0.2187, 0.2083, 1.0, 0.1875, 1.0, 0.1875, 1.0, 0.2083, 1.0, 0.375, 0.5, 0.375, 1.0, 0.375, 1.0, 0.375, 0.5, 0.75, 1.0, 0.7292, 1.0, 0.7292, 1.0, 0.75, 1.0, 0.9167, 0.5, 0.9167, 1.0, 0.9167, 1.0, 0.9167, 0.5, 0.1875, 1.0, 0.1875, 0.5, 0.1875, 0.5, 0.1875, 1.0, 0.5596, 0.1039, 0.5803, 0.08029, 0.5803, 0.08029, 0.5596, 0.1039, 0.7292, 1.0, 0.7292, 0.5, 0.7292, 0.5, 0.7292, 1.0, 0.8961, 0.4404, 0.87, 0.4578, 0.87, 0.4578, 0.8961, 0.4404, 0.375, 1.0, 0.3542, 1.0, 0.3542, 1.0, 0.375, 1.0, 0.5417, 0.5, 0.5417, 1.0, 0.5417, 1.0, 0.5417, 0.5, 0.9167, 1.0, 0.8958, 1.0, 0.8958, 1.0, 0.9167, 1.0, 0.3542, 1.0, 0.3542, 0.5, 0.3542, 0.5, 0.3542, 1.0, 0.7813, 0.01205, 0.8121, 0.01818, 0.8121, 0.01818, 0.7813, 0.01205, 0.8958, 1.0, 0.8958, 0.5, 0.8958, 0.5, 0.8958, 1.0, 0.1667, 0.5, 0.1667, 1.0, 0.1667, 1.0, 0.1667, 0.5, 0.5417, 1.0, 0.5208, 1.0, 0.5208, 1.0, 0.5417, 1.0, 0.7083, 0.5, 0.7083, 1.0, 0.7083, 1.0, 0.7083, 0.5, 0.2917, 1.0, 0.3125, 1.0, 0.3125, 1.0, 0.2917, 1.0, 0.2083, 1.0, 0.2292, 1.0, 0.2292, 1.0, 0.2083, 1.0, 0.4792, 1.0, 0.5, 1.0, 0.5, 1.0, 0.4792, 1.0, 0.4792, 1.0, 0.5, 1.0, 0.5, 1.0, 0.4792, 1.0, 0.6667, 1.0, 0.6875, 1.0, 0.6875, 1.0, 0.6667, 1.0, 0.125, 1.0, 0.125, 1.0, 0.125, 1.0, 0.125, 1.0, 0.8542, 1.0, 0.875, 1.0, 0.875, 1.0, 0.8542, 1.0, 0.8542, 1.0, 0.875, 1.0, 0.875, 1.0, 0.8542, 1.0, 0.02083, 1.0, 0.04167, 1.0, 0.04167, 1.0, 0.02083, 1.0, 0.02083, 1.0, 0.04167, 1.0, 0.04167, 1.0, 0.02083, 1.0, 0.2083, 1.0, 0.2292, 1.0, 0.2292, 1.0, 0.2083, 1.0, 1.0, 1.0, 1.0, 1.0, 1.0, 1.0, 1.0, 1.0, 0.3958, 1.0, 0.4167, 1.0, 0.4167, 1.0, 0.3958, 1.0, 0.3958, 1.0, 0.4167, 1.0, 0.4167, 1.0, 0.3958, 1.0, 0.5833, 1.0, 0.6042, 1.0, 0.6042, 1.0, 0.5833, 1.0, 0.1667, 1.0, 0.1875, 1.0, 0.1875, 1.0, 0.1667, 1.0, 0.7708, 1.0, 0.7917, 1.0, 0.7917, 1.0, 0.7708, 1.0, 0.7708, 1.0, 0.7917, 1.0, 0.7917, 1.0, 0.7708, 1.0, 0.9583, 1.0, 0.9792, 1.0, 0.9792, 1.0, 0.9583, 1.0, 0.3542, 1.0, 0.3542, 1.0, 0.3542, 1.0, 0.3542, 1.0, 0.125, 1.0, 0.1458, 1.0, 0.1458, 1.0, 0.125, 1.0, 0.7917, 1.0, 0.7917, 1.0, 0.7917, 1.0, 0.7917, 1.0, 0.3125, 1.0, 0.3333, 1.0, 0.3333, 1.0, 0.3125, 1.0, 0.3125, 1.0, 0.3333, 1.0, 0.3333, 1.0, 0.3125, 1.0, 0.5, 1.0, 0.5208, 1.0, 0.5208, 1.0, 0.5, 1.0, 0.4375, 1.0, 0.4167, 1.0, 0.4167, 1.0, 0.4375, 1.0, 0.6875, 1.0, 0.7083, 1.0, 0.7083, 1.0, 0.6875, 1.0, 0.6875, 1.0, 0.7083, 1.0, 0.7083, 1.0, 0.6875, 1.0, 0.875, 1.0, 0.8958, 1.0, 0.8958, 1.0, 0.875, 1.0, 0.3958, 1.0, 0.375, 1.0, 0.375, 1.0, 0.3958, 1.0, 0.04167, 1.0, 0.0625, 1.0, 0.0625, 1.0, 0.04167, 1.0, 0.4167, 1.0, 0.4375, 1.0, 0.4375, 1.0, 0.4167, 1.0, 0.2292, 1.0, 0.25, 1.0, 0.25, 1.0, 0.2292, 1.0, 0.2292, 1.0, 0.25, 1.0, 0.25, 1.0, 0.2292, 1.0, 0.4167, 1.0, 0.4375, 1.0, 0.4375, 1.0, 0.4167, 1.0, 0.02083, 1.0, 0.02083, 1.0, 0.02083, 1.0, 0.02083, 1.0, 0.6042, 1.0, 0.625, 1.0, 0.625, 1.0, 0.6042, 1.0, 0.6042, 1.0, 0.625, 1.0, 0.625, 1.0, 0.6042, 1.0, 0.7917, 1.0, 0.8125, 1.0, 0.8125, 1.0, 0.7917, 1.0, 0.5417, 1.0, 0.5417, 1.0, 0.5417, 1.0, 0.5417, 1.0, 0.1458, 1.0, 0.1667, 1.0, 0.1667, 1.0, 0.1458, 1.0, 0.1458, 1.0, 0.1667, 1.0, 0.1667, 1.0, 0.1458, 1.0, 0.3333, 1.0, 0.3542, 1.0, 0.3542, 1.0, 0.3333, 1.0, 0.375, 1.0, 0.3958, 1.0, 0.3958, 1.0, 0.375, 1.0, 0.9792, 1.0, 1.0, 1.0, 1.0, 1.0, 0.9792, 1.0, 0.9792, 1.0, 1.0, 1.0, 1.0, 1.0, 0.9792, 1.0, 0.5208, 1.0, 0.5417, 1.0, 0.5417, 1.0, 0.5208, 1.0, 0.5208, 1.0, 0.5417, 1.0, 0.5417, 1.0, 0.5208, 1.0, 0.7083, 1.0, 0.7292, 1.0, 0.7292, 1.0, 0.7083, 1.0, 0.1458, 1.0, 0.1458, 1.0, 0.1458, 1.0, 0.1458, 1.0, 0.8958, 1.0, 0.9167, 1.0, 0.9167, 1.0, 0.8958, 1.0, 0.8958, 1.0, 0.9167, 1.0, 0.9167, 1.0, 0.8958, 1.0, 0.0625, 1.0, 0.08333, 1.0, 0.08333, 1.0, 0.0625, 1.0, 0.0625, 1.0, 0.08333, 1.0, 0.08333, 1.0, 0.0625, 1.0, 0.25, 1.0, 0.2708, 1.0, 0.2708, 1.0, 0.25, 1.0, 0.6458, 1.0, 0.625, 1.0, 0.625, 1.0, 0.6458, 1.0, 0.4375, 1.0, 0.4583, 1.0, 0.4583, 1.0, 0.4375, 1.0, 0.4375, 1.0, 0.4583, 1.0, 0.4583, 1.0, 0.4375, 1.0, 0.625, 1.0, 0.6458, 1.0, 0.6458, 1.0, 0.625, 1.0, 0.1875, 1.0, 0.1875, 1.0, 0.1875, 1.0, 0.1875, 1.0, 0.8125, 1.0, 0.8333, 1.0, 0.8333, 1.0, 0.8125, 1.0, 0.8125, 1.0, 0.8333, 1.0, 0.8333, 1.0, 0.8125, 1.0, 0.1667, 1.0, 0.1875, 1.0, 0.1875, 1.0, 0.1667, 1.0, 0.625, 1.0, 0.6458, 1.0, 0.6458, 1.0, 0.625, 1.0, 0.3542, 1.0, 0.375, 1.0, 0.375, 1.0, 0.3542, 1.0, 0.3542, 1.0, 0.375, 1.0, 0.375, 1.0, 0.3542, 1.0, 0.5417, 1.0, 0.5625, 1.0, 0.5625, 1.0, 0.5417, 1.0, 0.7292, 1.0, 0.7292, 1.0, 0.7292, 1.0, 0.7292, 1.0, 0.7292, 1.0, 0.75, 1.0, 0.75, 1.0, 0.7292, 1.0, 0.7292, 1.0, 0.75, 1.0, 0.75, 1.0, 0.7292, 1.0, 0.9167, 1.0, 0.9375, 1.0, 0.9375, 1.0, 0.9167, 1.0, 0.3333, 1.0, 0.3333, 1.0, 0.3333, 1.0, 0.3333, 1.0, 0.08333, 1.0, 0.1042, 1.0, 0.1042, 1.0, 0.08333, 1.0, 0.6875, 1.0, 0.6667, 1.0, 0.6667, 1.0, 0.6875, 1.0, 0.2708, 1.0, 0.2917, 1.0, 0.2917, 1.0, 0.2708, 1.0, 0.2708, 1.0, 0.2917, 1.0, 0.2917, 1.0, 0.2708, 1.0, 0.4583, 1.0, 0.4792, 1.0, 0.4792, 1.0, 0.4583, 1.0, 0.0625, 1.0, 0.04167, 1.0, 0.04167, 1.0, 0.0625, 1.0, 0.6458, 1.0, 0.6667, 1.0, 0.6667, 1.0, 0.6458, 1.0, 0.6458, 1.0, 0.6667, 1.0, 0.6667, 1.0, 0.6458, 1.0, 0.8333, 1.0, 0.8542, 1.0, 0.8542, 1.0, 0.8333, 1.0, 0.02083, 1.0, 3.763e-07, 1.0, 3.763e-07, 1.0, 0.02083, 1.0, 3.763e-07, 1.0, 0.02083, 1.0, 0.02083, 1.0, 3.763e-07, 1.0, 0.6667, 1.0, 0.6875, 1.0, 0.6875, 1.0, 0.6667, 1.0, 0.1875, 1.0, 0.2083, 1.0, 0.2083, 1.0, 0.1875, 1.0, 0.1875, 1.0, 0.2083, 1.0, 0.2083, 1.0, 0.1875, 1.0, 0.375, 1.0, 0.3958, 1.0, 0.3958, 1.0, 0.375, 1.0, 0.04167, 1.0, 0.0625, 1.0, 0.0625, 1.0, 0.04167, 1.0, 0.5625, 1.0, 0.5833, 1.0, 0.5833, 1.0, 0.5625, 1.0, 0.5625, 1.0, 0.5833, 1.0, 0.5833, 1.0, 0.5625, 1.0, 0.75, 1.0, 0.7708, 1.0, 0.7708, 1.0, 0.75, 1.0, 0.2083, 1.0, 0.2083, 1.0, 0.2083, 1.0, 0.2083, 1.0, 0.9375, 1.0, 0.9583, 1.0, 0.9583, 1.0, 0.9375, 1.0, 0.9375, 1.0, 0.9583, 1.0, 0.9583, 1.0, 0.9375, 1.0, 0.1042, 1.0, 0.125, 1.0, 0.125, 1.0, 0.1042, 1.0, 0.1042, 1.0, 0.125, 1.0, 0.125, 1.0, 0.1042, 1.0, 0.2917, 1.0, 0.3125, 1.0, 0.3125, 1.0, 0.2917, 1.0, 0.6667, 1.0, 0.6875, 1.0, 0.6875, 1.0, 0.6667, 1.0, 0.2083, 1.0, 0.2292, 1.0, 0.2292, 1.0, 0.2083, 1.0, 0.5833, 1.0, 0.6042, 1.0, 0.6042, 1.0, 0.5833, 1.0, 0.9583, 1.0, 0.9792, 1.0, 0.9792, 1.0, 0.9583, 1.0, 0.125, 1.0, 0.1458, 1.0, 0.1458, 1.0, 0.125, 1.0, 0.5, 1.0, 0.5208, 1.0, 0.5208, 1.0, 0.5, 1.0, 0.875, 1.0, 0.8958, 1.0, 0.8958, 1.0, 0.875, 1.0, 0.04167, 1.0, 0.0625, 1.0, 0.0625, 1.0, 0.04167, 1.0, 0.4167, 1.0, 0.4375, 1.0, 0.4375, 1.0, 0.4167, 1.0, 0.7917, 1.0, 0.8125, 1.0, 0.8125, 1.0, 0.7917, 1.0, 0.3333, 1.0, 0.3542, 1.0, 0.3542, 1.0, 0.3333, 1.0, 0.7083, 1.0, 0.7292, 1.0, 0.7292, 1.0, 0.7083, 1.0, 0.25, 1.0, 0.2708, 1.0, 0.2708, 1.0, 0.25, 1.0, 0.625, 1.0, 0.6458, 1.0, 0.6458, 1.0, 0.625, 1.0, 0.1667, 1.0, 0.1875, 1.0, 0.1875, 1.0, 0.1667, 1.0, 0.5417, 1.0, 0.5625, 1.0, 0.5625, 1.0, 0.5417, 1.0, 0.9167, 1.0, 0.9375, 1.0, 0.9375, 1.0, 0.9167, 1.0, 0.08333, 1.0, 0.1042, 1.0, 0.1042, 1.0, 0.08333, 1.0, 0.4583, 1.0, 0.4792, 1.0, 0.4792, 1.0, 0.4583, 1.0, 0.8333, 1.0, 0.8542, 1.0, 0.8542, 1.0, 0.8333, 1.0, 3.763e-07, 1.0, 0.02083, 1.0, 0.02083, 1.0, 3.763e-07, 1.0, 0.375, 1.0, 0.3958, 1.0, 0.3958, 1.0, 0.375, 1.0, 0.75, 1.0, 0.7708, 1.0, 0.7708, 1.0, 0.75, 1.0, 0.1875, 1.0, 0.1667, 1.0, 0.1667, 1.0, 0.1875, 1.0, 0.2292, 1.0, 0.2083, 1.0, 0.2083, 1.0, 0.2292, 1.0, 0.6042, 1.0, 0.6042, 1.0, 0.6042, 1.0, 0.6042, 1.0, 0.75, 1.0, 0.7708, 1.0, 0.7708, 1.0, 0.75, 1.0, 0.1667, 1.0, 0.1667, 1.0, 0.1667, 1.0, 0.1667, 1.0, 0.8542, 1.0, 0.8542, 1.0, 0.8542, 1.0, 0.8542, 1.0, 0.7917, 1.0, 0.8125, 1.0, 0.8125, 1.0, 0.7917, 1.0, 0.1042, 1.0, 0.1042, 1.0, 0.1042, 1.0, 0.1042, 1.0, 0.7708, 1.0, 0.75, 1.0, 0.75, 1.0, 0.7708, 1.0, 0.8125, 1.0, 0.7917, 1.0, 0.7917, 1.0, 0.8125, 1.0, 0.4167, 1.0, 0.4167, 1.0, 0.4167, 1.0, 0.4167, 1.0, 0.8125, 1.0, 0.8125, 1.0, 0.8125, 1.0, 0.8125, 1.0, 0.5417, 1.0, 0.5625, 1.0, 0.5625, 1.0, 0.5417, 1.0, 0.8333, 1.0, 0.8333, 1.0, 0.8333, 1.0, 0.8333, 1.0, 0.9583, 1.0, 0.9583, 1.0, 0.9583, 1.0, 0.9583, 1.0, 0.5833, 1.0, 0.6042, 1.0, 0.6042, 1.0, 0.5833, 1.0, 0.5625, 1.0, 0.5417, 1.0, 0.5417, 1.0, 0.5625, 1.0, 0.6042, 1.0, 0.5833, 1.0, 0.5833, 1.0, 0.6042, 1.0, 0.2292, 1.0, 0.2292, 1.0, 0.2292, 1.0, 0.2292, 1.0, 0.625, 1.0, 0.625, 1.0, 0.625, 1.0, 0.625, 1.0, 0.6667, 1.0, 0.6667, 1.0, 0.6667, 1.0, 0.6667, 1.0, 0.3333, 1.0, 0.3542, 1.0, 0.3542, 1.0, 0.3333, 1.0, 0.9375, 1.0, 0.9375, 1.0, 0.9375, 1.0, 0.9375, 1.0, 0.3542, 1.0, 0.3333, 1.0, 0.3333, 1.0, 0.3542, 1.0, 0.04167, 1.0, 0.04167, 1.0, 0.04167, 1.0, 0.04167, 1.0, 0.4375, 1.0, 0.4375, 1.0, 0.4375, 1.0, 0.4375, 1.0, 0.9167, 1.0, 0.9375, 1.0, 0.9375, 1.0, 0.9167, 1.0, 0.6458, 1.0, 0.6458, 1.0, 0.6458, 1.0, 0.6458, 1.0, 0.7708, 1.0, 0.7708, 1.0, 0.7708, 1.0, 0.7708, 1.0, 0.9583, 1.0, 0.9792, 1.0, 0.9792, 1.0, 0.9583, 1.0, 0.9375, 1.0, 0.9167, 1.0, 0.9167, 1.0, 0.9375, 1.0, 0.9792, 1.0, 0.9583, 1.0, 0.9583, 1.0, 0.9792, 1.0, 0.875, 1.0, 0.875, 1.0, 0.875, 1.0, 0.875, 1.0, 0.25, 1.0, 0.25, 1.0, 0.25, 1.0, 0.25, 1.0, 0.08333, 1.0, 0.1042, 1.0, 0.1042, 1.0, 0.08333, 1.0, 0.4792, 1.0, 0.4792, 1.0, 0.4792, 1.0, 0.4792, 1.0, 0.75, 1.0, 0.75, 1.0, 0.75, 1.0, 0.75, 1.0, 0.125, 1.0, 0.1458, 1.0, 0.1458, 1.0, 0.125, 1.0, 0.1042, 1.0, 0.08333, 1.0, 0.08333, 1.0, 0.1042, 1.0, 0.1458, 1.0, 0.125, 1.0, 0.125, 1.0, 0.1458, 1.0, 0.6875, 1.0, 0.6875, 1.0, 0.6875, 1.0, 0.6875, 1.0, 0.0625, 1.0, 0.0625, 1.0, 0.0625, 1.0, 0.0625, 1.0, 0.4583, 1.0, 0.4583, 1.0, 0.4583, 1.0, 0.4583, 1.0, 0.7083, 1.0, 0.7292, 1.0, 0.7292, 1.0, 0.7083, 1.0, 0.5833, 1.0, 0.5833, 1.0, 0.5833, 1.0, 0.5833, 1.0, 0.7292, 1.0, 0.7083, 1.0, 0.7083, 1.0, 0.7292, 1.0, 0.5, 1.0, 0.5, 1.0, 0.5, 1.0, 0.5, 1.0, 0.8958, 1.0, 0.8958, 1.0, 0.8958, 1.0, 0.8958, 1.0, 0.4583, 1.0, 0.4792, 1.0, 0.4792, 1.0, 0.4583, 1.0, 0.2917, 1.0, 0.2917, 1.0, 0.2917, 1.0, 0.2917, 1.0, 0.5625, 1.0, 0.5625, 1.0, 0.5625, 1.0, 0.5625, 1.0, 0.5, 1.0, 0.5208, 1.0, 0.5208, 1.0, 0.5, 1.0, 0.4792, 1.0, 0.4583, 1.0, 0.4583, 1.0, 0.4792, 1.0, 0.5208, 1.0, 0.5, 1.0, 0.5, 1.0, 0.5208, 1.0, 0.3125, 1.0, 0.3125, 1.0, 0.3125, 1.0, 0.3125, 1.0, 0.7083, 1.0, 0.7083, 1.0, 0.7083, 1.0, 0.7083, 1.0, 0.2708, 1.0, 0.2708, 1.0, 0.2708, 1.0, 0.2708, 1.0, 0.3958, 1.0, 0.3958, 1.0, 0.3958, 1.0, 0.3958, 1.0, 0.2917, 1.0, 0.3125, 1.0, 0.3125, 1.0, 0.2917, 1.0, 0.3125, 1.0, 0.2917, 1.0, 0.2917, 1.0, 0.3125, 1.0, 0.5208, 1.0, 0.5208, 1.0, 0.5208, 1.0, 0.5208, 1.0, 0.8333, 1.0, 0.8542, 1.0, 0.8542, 1.0, 0.8333, 1.0, 0.08333, 1.0, 0.08333, 1.0, 0.08333, 1.0, 0.08333, 1.0, 0.25, 1.0, 0.2708, 1.0, 0.2708, 1.0, 0.25, 1.0, 0.375, 1.0, 0.375, 1.0, 0.375, 1.0, 0.375, 1.0, 0.875, 1.0, 0.8958, 1.0, 0.8958, 1.0, 0.875, 1.0, 0.8542, 1.0, 0.8333, 1.0, 0.8333, 1.0, 0.8542, 1.0, 0.2708, 1.0, 0.25, 1.0, 0.25, 1.0, 0.2708, 1.0, 0.8958, 1.0, 0.875, 1.0, 0.875, 1.0, 0.8958, 1.0, 0.9792, 1.0, 0.9792, 1.0, 0.9792, 1.0, 0.9792, 1.0, 3.763e-07, 1.0, 0.02083, 1.0, 0.02083, 1.0, 3.763e-07, 1.0, 0.9167, 1.0, 0.9167, 1.0, 0.9167, 1.0, 0.9167, 1.0, 0.25, 0.3969, 0.2692, 0.3956, 0.2701, 0.403, 0.25, 0.4044, 0.2692, 0.3956, 0.288, 0.3919, 0.29, 0.3991, 0.2701, 0.403, 0.288, 0.3919, 0.3062, 0.3857, 0.3091, 0.3926, 0.29, 0.3991, 0.3062, 0.3857, 0.3234, 0.3772, 0.3272, 0.3837, 0.3091, 0.3926, 0.3234, 0.3772, 0.3394, 0.3665, 0.344, 0.3725, 0.3272, 0.3837, 0.3394, 0.3665, 0.3538, 0.3538, 0.3591, 0.3591, 0.344, 0.3725, 0.3538, 0.3538, 0.3665, 0.3394, 0.3725, 0.344, 0.3591, 0.3591, 0.3665, 0.3394, 0.3772, 0.3234, 0.3837, 0.3272, 0.3725, 0.344, 0.3772, 0.3234, 0.3857, 0.3062, 0.3926, 0.3091, 0.3837, 0.3272, 0.3857, 0.3062, 0.3919, 0.288, 0.3991, 0.29, 0.3926, 0.3091, 0.3919, 0.288, 0.3956, 0.2692, 0.403, 0.2701, 0.3991, 0.29, 0.3956, 0.2692, 0.3969, 0.25, 0.4044, 0.25, 0.403, 0.2701, 0.3969, 0.25, 0.3956, 0.2308, 0.403, 0.2299, 0.4044, 0.25, 0.3956, 0.2308, 0.3919, 0.212, 0.3991, 0.21, 0.403, 0.2299, 0.3919, 0.212, 0.3857, 0.1938, 0.3926, 0.1909, 0.3991, 0.21, 0.3857, 0.1938, 0.3772, 0.1766, 0.3837, 0.1728, 0.3926, 0.1909, 0.3772, 0.1766, 0.3665, 0.1606, 0.3725, 0.156, 0.3837, 0.1728, 0.3665, 0.1606, 0.3538, 0.1462, 0.3591, 0.1409, 0.3725, 0.156, 0.3538, 0.1462, 0.3394, 0.1335, 0.344, 0.1275, 0.3591, 0.1409, 0.3394, 0.1335, 0.3234, 0.1228, 0.3272, 0.1163, 0.344, 0.1275, 0.3234, 0.1228, 0.3062, 0.1143, 0.3091, 0.1074, 0.3272, 0.1163, 0.3062, 0.1143, 0.288, 0.1081, 0.29, 0.1009, 0.3091, 0.1074, 0.288, 0.1081, 0.2692, 0.1044, 0.2701, 0.09696, 0.29, 0.1009, 0.2692, 0.1044, 0.25, 0.1031, 0.25, 0.09564, 0.2701, 0.09696, 0.25, 0.1031, 0.2308, 0.1044, 0.2299, 0.09696, 0.25, 0.09564, 0.2308, 0.1044, 0.212, 0.1081, 0.21, 0.1009, 0.2299, 0.09696, 0.212, 0.1081, 0.1938, 0.1143, 0.1909, 0.1074, 0.21, 0.1009, 0.1938, 0.1143, 0.1766, 0.1228, 0.1728, 0.1163, 0.1909, 0.1074, 0.1766, 0.1228, 0.1606, 0.1335, 0.156, 0.1275, 0.1728, 0.1163, 0.1606, 0.1335, 0.1462, 0.1462, 0.1409, 0.1409, 0.156, 0.1275, 0.1462, 0.1462, 0.1335, 0.1606, 0.1275, 0.156, 0.1409, 0.1409, 0.1335, 0.1606, 0.1228, 0.1766, 0.1163, 0.1728, 0.1275, 0.156, 0.1228, 0.1766, 0.1143, 0.1938, 0.1074, 0.1909, 0.1163, 0.1728, 0.1143, 0.1938, 0.1081, 0.212, 0.1009, 0.21, 0.1074, 0.1909, 0.1081, 0.212, 0.1044, 0.2308, 0.09696, 0.2299, 0.1009, 0.21, 0.1044, 0.2308, 0.1031, 0.25, 0.09564, 0.25, 0.09696, 0.2299, 0.1031, 0.25, 0.1044, 0.2692, 0.09696, 0.2701, 0.09564, 0.25, 0.1044, 0.2692, 0.1081, 0.288, 0.1009, 0.29, 0.09696, 0.2701, 0.1081, 0.288, 0.1143, 0.3062, 0.1074, 0.3091, 0.1009, 0.29, 0.1143, 0.3062, 0.1228, 0.3234, 0.1163, 0.3272, 0.1074, 0.3091, 0.1228, 0.3234, 0.1335, 0.3394, 0.1275, 0.344, 0.1163, 0.3272, 0.1335, 0.3394, 0.1462, 0.3538, 0.1409, 0.3591, 0.1275, 0.344, 0.1462, 0.3538, 0.1606, 0.3665, 0.156, 0.3725, 0.1409, 0.3591, 0.1606, 0.3665, 0.1766, 0.3772, 0.1728, 0.3837, 0.156, 0.3725, 0.1766, 0.3772, 0.1938, 0.3857, 0.1909, 0.3926, 0.1728, 0.3837, 0.1938, 0.3857, 0.212, 0.3919, 0.21, 0.3991, 0.1909, 0.3926, 0.212, 0.3919, 0.2308, 0.3956, 0.2299, 0.403, 0.21, 0.3991, 0.2308, 0.3956, 0.25, 0.3969, 0.25, 0.4044, 0.2299, 0.403, 0.2692, 0.3956, 0.25, 0.3969, 0.2308, 0.3956, 0.212, 0.3919, 0.1938, 0.3857, 0.1766, 0.3772, 0.1606, 0.3665, 0.1462, 0.3538, 0.1335, 0.3394, 0.1228, 0.3234, 0.1143, 0.3062, 0.1081, 0.288, 0.1044, 0.2692, 0.1031, 0.25, 0.1044, 0.2308, 0.1081, 0.212, 0.1143, 0.1938, 0.1228, 0.1766, 0.1335, 0.1606, 0.1462, 0.1462, 0.1606, 0.1335, 0.1766, 0.1228, 0.1938, 0.1143, 0.212, 0.1081, 0.2308, 0.1044, 0.25, 0.1031, 0.2692, 0.1044, 0.288, 0.1081, 0.3062, 0.1143, 0.3234, 0.1228, 0.3394, 0.1335, 0.3538, 0.1462, 0.3665, 0.1606, 0.3772, 0.1766, 0.3857, 0.1938, 0.3919, 0.212, 0.3956, 0.2308, 0.3969, 0.25, 0.3956, 0.2692, 0.3919, 0.288, 0.3857, 0.3062, 0.3772, 0.3234, 0.3665, 0.3394, 0.3538, 0.3538, 0.3394, 0.3665, 0.3234, 0.3772, 0.3062, 0.3857, 0.288, 0.3919, 0.1606, 0.1335, 0.1766, 0.1228, 0.1766, 0.1228, 0.1606, 0.1335, 0.3772, 0.1766, 0.3857, 0.1938, 0.3857, 0.1938, 0.3772, 0.1766, 0.1606, 0.3665, 0.1462, 0.3538, 0.1462, 0.3538, 0.1606, 0.3665, 0.3062, 0.3857, 0.288, 0.3919, 0.288, 0.3919, 0.3062, 0.3857, 0.1462, 0.1462, 0.1606, 0.1335, 0.1606, 0.1335, 0.1462, 0.1462, 0.3665, 0.1606, 0.3772, 0.1766, 0.3772, 0.1766, 0.3665, 0.1606, 0.1766, 0.3772, 0.1606, 0.3665, 0.1606, 0.3665, 0.1766, 0.3772, 0.3234, 0.3772, 0.3062, 0.3857, 0.3062, 0.3857, 0.3234, 0.3772, 0.1335, 0.1606, 0.1462, 0.1462, 0.1462, 0.1462, 0.1335, 0.1606, 0.3538, 0.1462, 0.3665, 0.1606, 0.3665, 0.1606, 0.3538, 0.1462, 0.1938, 0.3857, 0.1766, 0.3772, 0.1766, 0.3772, 0.1938, 0.3857, 0.3394, 0.3665, 0.3234, 0.3772, 0.3234, 0.3772, 0.3394, 0.3665, 0.1228, 0.1766, 0.1335, 0.1606, 0.1335, 0.1606, 0.1228, 0.1766, 0.3394, 0.1335, 0.3538, 0.1462, 0.3538, 0.1462, 0.3394, 0.1335, 0.212, 0.3919, 0.1938, 0.3857, 0.1938, 0.3857, 0.212, 0.3919, 0.3538, 0.3538, 0.3394, 0.3665, 0.3394, 0.3665, 0.3538, 0.3538, 0.1143, 0.1938, 0.1228, 0.1766, 0.1228, 0.1766, 0.1143, 0.1938, 0.3234, 0.1228, 0.3394, 0.1335, 0.3394, 0.1335, 0.3234, 0.1228, 0.2308, 0.3956, 0.212, 0.3919, 0.212, 0.3919, 0.2308, 0.3956, 0.3665, 0.3394, 0.3538, 0.3538, 0.3538, 0.3538, 0.3665, 0.3394, 0.1081, 0.212, 0.1143, 0.1938, 0.1143, 0.1938, 0.1081, 0.212, 0.3062, 0.1143, 0.3234, 0.1228, 0.3234, 0.1228, 0.3062, 0.1143, 0.25, 0.3969, 0.2308, 0.3956, 0.2308, 0.3956, 0.25, 0.3969, 0.3772, 0.3234, 0.3665, 0.3394, 0.3665, 0.3394, 0.3772, 0.3234, 0.1044, 0.2308, 0.1081, 0.212, 0.1081, 0.212, 0.1044, 0.2308, 0.288, 0.1081, 0.3062, 0.1143, 0.3062, 0.1143, 0.288, 0.1081, 0.3857, 0.3062, 0.3772, 0.3234, 0.3772, 0.3234, 0.3857, 0.3062, 0.1031, 0.25, 0.1044, 0.2308, 0.1044, 0.2308, 0.1031, 0.25, 0.2692, 0.1044, 0.288, 0.1081, 0.288, 0.1081, 0.2692, 0.1044, 0.3919, 0.288, 0.3857, 0.3062, 0.3857, 0.3062, 0.3919, 0.288, 0.1044, 0.2692, 0.1031, 0.25, 0.1031, 0.25, 0.1044, 0.2692, 0.25, 0.1031, 0.2692, 0.1044, 0.2692, 0.1044, 0.25, 0.1031, 0.3956, 0.2692, 0.3919, 0.288, 0.3919, 0.288, 0.3956, 0.2692, 0.1081, 0.288, 0.1044, 0.2692, 0.1044, 0.2692, 0.1081, 0.288, 0.2308, 0.1044, 0.25, 0.1031, 0.25, 0.1031, 0.2308, 0.1044, 0.3969, 0.25, 0.3956, 0.2692, 0.3956, 0.2692, 0.3969, 0.25, 0.1143, 0.3062, 0.1081, 0.288, 0.1081, 0.288, 0.1143, 0.3062, 0.212, 0.1081, 0.2308, 0.1044, 0.2308, 0.1044, 0.212, 0.1081, 0.3956, 0.2308, 0.3969, 0.25, 0.3969, 0.25, 0.3956, 0.2308, 0.1228, 0.3234, 0.1143, 0.3062, 0.1143, 0.3062, 0.1228, 0.3234, 0.1938, 0.1143, 0.212, 0.1081, 0.212, 0.1081, 0.1938, 0.1143, 0.3919, 0.212, 0.3956, 0.2308, 0.3956, 0.2308, 0.3919, 0.212, 0.1335, 0.3394, 0.1228, 0.3234, 0.1228, 0.3234, 0.1335, 0.3394, 0.2692, 0.3956, 0.25, 0.3969, 0.25, 0.3969, 0.2692, 0.3956, 0.1766, 0.1228, 0.1938, 0.1143, 0.1938, 0.1143, 0.1766, 0.1228, 0.3857, 0.1938, 0.3919, 0.212, 0.3919, 0.212, 0.3857, 0.1938, 0.1462, 0.3538, 0.1335, 0.3394, 0.1335, 0.3394, 0.1462, 0.3538])
me_cylinder.update()

# ---- objects
ob_cylinder = bpy.data.objects.new('Cylinder', me_cylinder)

# ---- transforms, parenting, visibility, modifiers, constraints
ob_cylinder.location = (0.0, 0.0, 0.0)
ob_cylinder.scale = (1.678, 1.678, 1.678)

# ---- collection membership
col_collection.objects.link(ob_cylinder)

# ---- scene / render settings (as saved in the file)
scene.frame_start = 1; scene.frame_end = 250; scene.frame_set(1)
scene.render.engine = 'BLENDER_EEVEE_NEXT'
bpy.context.view_layer.update()

# ---- added for rendering (the .blend has no active camera and no usable light): camera, sun
cam_auto = bpy.data.cameras.new('AutoCamera')
cam_auto.lens = 50.0
cam_auto.sensor_width = 36.0
cam_auto.clip_end = 1000.0
ob_auto_camera = bpy.data.objects.new('AutoCamera', cam_auto)
scene.collection.objects.link(ob_auto_camera)
ob_auto_camera.location = (17.8965, -21.4757, 16.7817)
ob_auto_camera.rotation_euler = (1.09748, -7.21219e-08, 0.694738)
scene.camera = ob_auto_camera
light_auto_sun = bpy.data.lights.new('AutoSun', 'SUN')
light_auto_sun.energy = 3.0
light_auto_sun.angle = 0.0523599
ob_auto_sun = bpy.data.objects.new('AutoSun', light_auto_sun)
scene.collection.objects.link(ob_auto_sun)
ob_auto_sun.rotation_euler = (0.872665, 0.174533, 0.523599)
bpy.context.view_layer.update()
